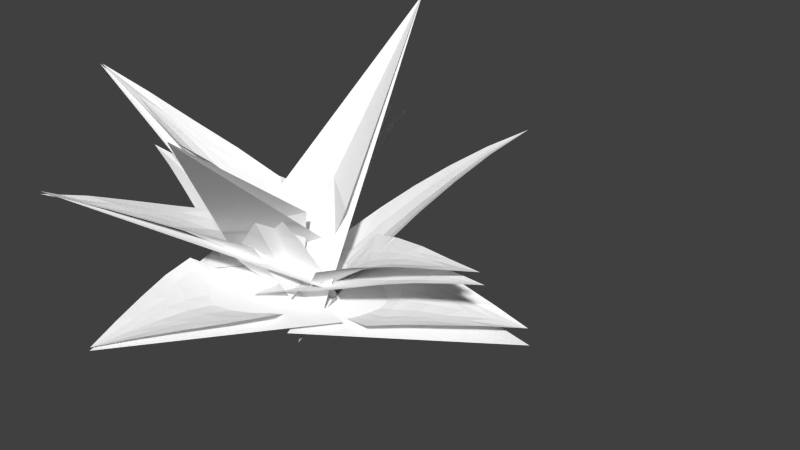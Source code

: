 # Source: plant2.blend  (saved by Blender 2.75.2; exported with 4.5.12 LTS)
import bpy
from mathutils import Matrix  # noqa: F401  (used for matrix-valued properties, if any)

bpy.ops.wm.read_factory_settings(use_empty=True)
scene = bpy.context.scene
scene.name = 'Scene'

# ---- collections
col_collection_1 = bpy.data.collections.new('Collection 1'); scene.collection.children.link(col_collection_1)

# ---- materials (node trees are filled in below, after node groups)
mat_colobotmesh_mat_1 = bpy.data.materials.new('ColobotMesh_mat_1')
mat_colobotmesh_mat_1.alpha_threshold = 0.0
mat_colobotmesh_mat_1.use_transparent_shadow = False
mat_colobotmesh_mat_1.diffuse_color = (1.0, 1.0, 1.0, 1.0)
mat_colobotmesh_mat_1.specular_color = (0.0, 0.0, 0.0)
mat_colobotmesh_mat_1.roughness = 0.5

# ---- material node trees

# ---- world
world_world = bpy.data.worlds.new('World'); scene.world = world_world
world_world.color = (0.05088, 0.05088, 0.05088)
world_world.use_sun_shadow = False
world_world.sun_shadow_jitter_overblur = 0.0
world_world.cycles.sampling_method = 'MANUAL'
world_world.cycles.sample_map_resolution = 256

# ---- meshes
me_colobotmesh__020 = bpy.data.meshes.new('ColobotMesh_.020')
me_colobotmesh__020.from_pydata([(-4.798, 2.401, -3.131), (-8.773, 10.15, 12.0), (3.938, 3.926, 1.991)], [], [(0, 1, 2)])
_uv = me_colobotmesh__020.uv_layers.new(name='UV_1')
_uv.uv.foreach_set('vector', [0.001953, 0.001972, 0.09766, 0.373, 0.1855, 0.001953])
me_colobotmesh__020.materials.append(mat_colobotmesh_mat_1)
me_colobotmesh__020.use_remesh_preserve_volume = False
me_colobotmesh__020.use_remesh_preserve_attributes = False
me_colobotmesh__020.use_mirror_vertex_groups = False
me_colobotmesh__020.update()
me_colobotmesh__019 = bpy.data.meshes.new('ColobotMesh_.019')
me_colobotmesh__019.from_pydata([(-4.195, 2.037, 1.122), (4.977, 17.26, 13.2), (1.213, 3.471, -2.79)], [], [(0, 1, 2)])
_uv = me_colobotmesh__019.uv_layers.new(name='UV_1')
_uv.uv.foreach_set('vector', [0.001953, 0.001972, 0.09766, 0.373, 0.1855, 0.001953])
me_colobotmesh__019.materials.append(mat_colobotmesh_mat_1)
me_colobotmesh__019.use_remesh_preserve_volume = False
me_colobotmesh__019.use_remesh_preserve_attributes = False
me_colobotmesh__019.use_mirror_vertex_groups = False
me_colobotmesh__019.update()
me_colobotmesh__018 = bpy.data.meshes.new('ColobotMesh_.018')
me_colobotmesh__018.from_pydata([(3.979, 2.153, 2.419), (2.422, 19.07, -8.945), (-3.644, 2.807, 1.74)], [], [(0, 1, 2)])
_uv = me_colobotmesh__018.uv_layers.new(name='UV_1')
_uv.uv.foreach_set('vector', [0.001953, 0.001972, 0.09766, 0.373, 0.1855, 0.001953])
me_colobotmesh__018.materials.append(mat_colobotmesh_mat_1)
me_colobotmesh__018.use_remesh_preserve_volume = False
me_colobotmesh__018.use_remesh_preserve_attributes = False
me_colobotmesh__018.use_mirror_vertex_groups = False
me_colobotmesh__018.update()
me_colobotmesh__017 = bpy.data.meshes.new('ColobotMesh_.017')
me_colobotmesh__017.from_pydata([(-0.4792, 2.774, -4.701), (-13.2, 14.68, 3.841), (2.391, 3.266, 3.321)], [], [(0, 1, 2)])
_uv = me_colobotmesh__017.uv_layers.new(name='UV_1')
_uv.uv.foreach_set('vector', [0.001953, 0.001972, 0.09766, 0.373, 0.1855, 0.001953])
me_colobotmesh__017.materials.append(mat_colobotmesh_mat_1)
me_colobotmesh__017.use_remesh_preserve_volume = False
me_colobotmesh__017.use_remesh_preserve_attributes = False
me_colobotmesh__017.use_mirror_vertex_groups = False
me_colobotmesh__017.update()
me_colobotmesh__016 = bpy.data.meshes.new('ColobotMesh_.016')
me_colobotmesh__016.from_pydata([(-6.044, 3.48, 0.2823), (-2.226, 3.233, 14.45), (5.677, 2.441, 2.35)], [], [(0, 1, 2)])
_uv = me_colobotmesh__016.uv_layers.new(name='UV_1')
_uv.uv.foreach_set('vector', [0.001953, 0.001972, 0.09766, 0.373, 0.1855, 0.001953])
me_colobotmesh__016.materials.append(mat_colobotmesh_mat_1)
me_colobotmesh__016.use_remesh_preserve_volume = False
me_colobotmesh__016.use_remesh_preserve_attributes = False
me_colobotmesh__016.use_mirror_vertex_groups = False
me_colobotmesh__016.update()
me_colobotmesh__015 = bpy.data.meshes.new('ColobotMesh_.015')
me_colobotmesh__015.from_pydata([(3.697, 2.166, 5.011), (14.12, 0.6622, -4.949), (0.0223, 3.135, -5.413)], [], [(0, 1, 2)])
_uv = me_colobotmesh__015.uv_layers.new(name='UV_1')
_uv.uv.foreach_set('vector', [0.001953, 0.001972, 0.09766, 0.373, 0.1855, 0.001953])
me_colobotmesh__015.materials.append(mat_colobotmesh_mat_1)
me_colobotmesh__015.use_remesh_preserve_volume = False
me_colobotmesh__015.use_remesh_preserve_attributes = False
me_colobotmesh__015.use_mirror_vertex_groups = False
me_colobotmesh__015.update()
me_colobotmesh__014 = bpy.data.meshes.new('ColobotMesh_.014')
me_colobotmesh__014.from_pydata([(2.36, 2.436, -6.548), (-12.41, 3.952, -7.392), (-3.939, 3.533, 4.543)], [], [(0, 1, 2)])
_uv = me_colobotmesh__014.uv_layers.new(name='UV_1')
_uv.uv.foreach_set('vector', [0.001953, 0.001972, 0.09766, 0.373, 0.1855, 0.001953])
me_colobotmesh__014.materials.append(mat_colobotmesh_mat_1)
me_colobotmesh__014.use_remesh_preserve_volume = False
me_colobotmesh__014.use_remesh_preserve_attributes = False
me_colobotmesh__014.use_mirror_vertex_groups = False
me_colobotmesh__014.update()
me_colobotmesh__013 = bpy.data.meshes.new('ColobotMesh_.013')
me_colobotmesh__013.from_pydata([(1.72, 7.933, 1.019), (0.01166, -0.01064, -5.512e-05), (1.087, 8.42, 4.6), (-1.834, 7.561, 4.593), (4.903, 17.27, 13.14)], [], [(0, 1, 2), (3, 4, 2), (2, 4, 0), (2, 1, 3)])
_uv = me_colobotmesh__013.uv_layers.new(name='UV_1')
_uv.uv.foreach_set('vector', [0.1855, 0.09781, 0.09446, 0.001953, 0.09446, 0.1473, 0.001953, 0.1168, 0.09446, 0.373, 0.09446, 0.1473, 0.09446, 0.1473, 0.09446, 0.373, 0.1855, 0.09781, 0.09446, 0.1473, 0.09446, 0.001953, 0.001953, 0.1168])
me_colobotmesh__013.materials.append(mat_colobotmesh_mat_1)
me_colobotmesh__013.use_remesh_preserve_volume = False
me_colobotmesh__013.use_remesh_preserve_attributes = False
me_colobotmesh__013.use_mirror_vertex_groups = False
me_colobotmesh__013.update()
me_colobotmesh__012 = bpy.data.meshes.new('ColobotMesh_.012')
me_colobotmesh__012.from_pydata([(-2.076, 7.808, -0.3223), (-0.007975, -0.01018, -0.009744), (0.9707, 8.948, -2.229), (3.564, 8.114, -0.4453), (2.437, 19.06, -8.852)], [], [(0, 1, 2), (3, 4, 2), (2, 4, 0), (2, 1, 3)])
_uv = me_colobotmesh__012.uv_layers.new(name='UV_1')
_uv.uv.foreach_set('vector', [0.1855, 0.09781, 0.09446, 0.001953, 0.09446, 0.1473, 0.001953, 0.1168, 0.09446, 0.373, 0.09446, 0.1473, 0.09446, 0.1473, 0.09446, 0.373, 0.1855, 0.09781, 0.09446, 0.1473, 0.09446, 0.001953, 0.001953, 0.1168])
me_colobotmesh__012.materials.append(mat_colobotmesh_mat_1)
me_colobotmesh__012.use_remesh_preserve_volume = False
me_colobotmesh__012.use_remesh_preserve_attributes = False
me_colobotmesh__012.use_mirror_vertex_groups = False
me_colobotmesh__012.update()
me_colobotmesh__011 = bpy.data.meshes.new('ColobotMesh_.011')
me_colobotmesh__011.from_pydata([(-0.03507, 14.5, 8.793), (-4.12, 0.1051, -0.2496), (4.414, 0.1064, -0.2332), (0.6016, 12.86, 6.961), (1.238, 11.03, 5.317), (1.874, 9.061, 3.824), (2.51, 6.962, 2.526), (3.145, 4.743, 1.447), (3.78, 2.46, 0.5102), (-0.6176, 12.86, 6.958), (-1.2, 11.03, 5.312), (-1.784, 9.061, 3.816), (-2.367, 6.961, 2.516), (-2.951, 4.743, 1.435), (-3.535, 2.459, 0.496), (1.951, 2.371, 0.7322), (0.1214, 2.294, 0.9166), (-1.707, 2.371, 0.7231), (0.9591, 8.943, 4.002), (0.04464, 8.899, 4.064), (-0.8696, 8.942, 3.998), (-1.987, 0.05039, -0.1037), (0.1468, 0.003546, 0.01635), (2.281, 0.05104, -0.09547), (0.2967, 12.83, 6.991), (-0.008108, 12.81, 7.01), (-0.3129, 12.83, 6.99), (1.29, 6.834, 2.773), (0.07042, 6.772, 2.885), (-1.149, 6.834, 2.767), (1.62, 4.605, 1.757), (0.09591, 4.55, 1.87), (-1.428, 4.604, 1.751), (0.6281, 10.96, 5.39), (0.01849, 10.93, 5.426), (-0.591, 10.96, 5.388)], [], [(0, 9, 26), (21, 17, 14, 1), (17, 32, 13, 14), (32, 29, 12, 13), (29, 20, 11, 12), (20, 35, 10, 11), (35, 26, 9, 10), (27, 18, 19, 28), (6, 5, 18, 27), (28, 19, 20, 29), (23, 15, 16, 22), (2, 8, 15, 23), (22, 16, 17, 21), (18, 33, 34, 19), (5, 4, 33, 18), (19, 34, 35, 20), (15, 30, 31, 16), (8, 7, 30, 15), (16, 31, 32, 17), (33, 24, 25, 34), (4, 3, 24, 33), (34, 25, 26, 35), (30, 27, 28, 31), (7, 6, 27, 30), (31, 28, 29, 32), (0, 25, 24), (3, 0, 24), (25, 0, 26)])
_uv = me_colobotmesh__011.uv_layers.new(name='UV_1')
_uv.uv.foreach_set('vector', [0.09766, 0.373, 0.1102, 0.32, 0.1037, 0.32, 0.1396, 0.002003, 0.1336, 0.05501, 0.173, 0.05497, 0.1855, 0.001953, 0.1336, 0.05501, 0.1277, 0.108, 0.1604, 0.108, 0.173, 0.05497, 0.1277, 0.108, 0.1217, 0.161, 0.1479, 0.161, 0.1604, 0.108, 0.1217, 0.161, 0.1157, 0.214, 0.1353, 0.214, 0.1479, 0.161, 0.1157, 0.214, 0.1097, 0.267, 0.1228, 0.267, 0.1353, 0.214, 0.1097, 0.267, 0.1037, 0.32, 0.1102, 0.32, 0.1228, 0.267, 0.0692, 0.1611, 0.07631, 0.2141, 0.09598, 0.214, 0.09542, 0.1611, 0.04297, 0.1611, 0.05664, 0.2141, 0.07631, 0.2141, 0.0692, 0.1611, 0.09542, 0.1611, 0.09598, 0.214, 0.1157, 0.214, 0.1217, 0.161, 0.04785, 0.002103, 0.05497, 0.05509, 0.09431, 0.05505, 0.09375, 0.002053, 0.001953, 0.002153, 0.01562, 0.05514, 0.05497, 0.05509, 0.04785, 0.002103, 0.09375, 0.002053, 0.09431, 0.05505, 0.1336, 0.05501, 0.1396, 0.002003, 0.07631, 0.2141, 0.08343, 0.2671, 0.09654, 0.267, 0.09598, 0.214, 0.05664, 0.2141, 0.07031, 0.2671, 0.08343, 0.2671, 0.07631, 0.2141, 0.09598, 0.214, 0.09654, 0.267, 0.1097, 0.267, 0.1157, 0.214, 0.05497, 0.05509, 0.06208, 0.1081, 0.09487, 0.1081, 0.09431, 0.05505, 0.01562, 0.05514, 0.0293, 0.1081, 0.06208, 0.1081, 0.05497, 0.05509, 0.09431, 0.05505, 0.09487, 0.1081, 0.1277, 0.108, 0.1336, 0.05501, 0.08343, 0.2671, 0.09054, 0.3201, 0.0971, 0.32, 0.09654, 0.267, 0.07031, 0.2671, 0.08398, 0.3201, 0.09054, 0.3201, 0.08343, 0.2671, 0.09654, 0.267, 0.0971, 0.32, 0.1037, 0.32, 0.1097, 0.267, 0.06208, 0.1081, 0.0692, 0.1611, 0.09542, 0.1611, 0.09487, 0.1081, 0.0293, 0.1081, 0.04297, 0.1611, 0.0692, 0.1611, 0.06208, 0.1081, 0.09487, 0.1081, 0.09542, 0.1611, 0.1217, 0.161, 0.1277, 0.108, 0.09766, 0.373, 0.0971, 0.32, 0.09054, 0.3201, 0.08398, 0.3201, 0.09766, 0.373, 0.09054, 0.3201, 0.0971, 0.32, 0.09766, 0.373, 0.1037, 0.32])
me_colobotmesh__011.materials.append(mat_colobotmesh_mat_1)
me_colobotmesh__011.use_remesh_preserve_volume = False
me_colobotmesh__011.use_remesh_preserve_attributes = False
me_colobotmesh__011.use_mirror_vertex_groups = False
me_colobotmesh__011.update()
me_colobotmesh__010 = bpy.data.meshes.new('ColobotMesh_.010')
me_colobotmesh__010.from_pydata([(0.1531, 0.2271, 4.414), (-13.73, 7.785, -0.03506), (0.1691, 0.2364, -4.12), (-11.55, 7.119, -0.618), (-9.442, 6.265, -1.201), (-7.357, 5.337, -1.784), (-5.354, 4.249, -2.368), (-3.438, 3.018, -2.952), (-1.606, 1.664, -3.536), (-1.619, 1.657, 3.779), (-3.449, 3.012, 3.144), (-5.362, 4.245, 2.509), (-7.363, 5.334, 1.873), (-9.446, 6.263, 1.237), (-11.55, 7.118, 0.6012), (-5.446, 4.082, 1.289), (-5.515, 3.958, 0.06997), (-5.442, 4.084, -1.149), (-11.57, 7.056, 0.2963), (-11.59, 7.011, -0.008542), (-11.57, 7.056, -0.3133), (-3.551, 2.842, 1.62), (-3.614, 2.741, 0.09575), (-3.546, 2.845, -1.428), (-9.478, 6.17, 0.6275), (-9.517, 6.084, 0.01778), (-9.477, 6.171, -0.5917), (-1.724, 1.512, 1.95), (-1.784, 1.424, 0.1213), (-1.717, 1.516, -1.707), (-7.439, 5.169, 0.9585), (-7.489, 5.068, 0.04395), (-7.436, 5.17, -0.8703), (0.06481, 0.1139, 2.28), (-0.0003223, 0.01557, 0.1468), (0.07282, 0.1186, -1.987)], [], [(1, 3, 20), (35, 29, 8, 2), (29, 23, 7, 8), (23, 17, 6, 7), (17, 32, 5, 6), (32, 26, 4, 5), (26, 20, 3, 4), (15, 30, 31, 16), (11, 12, 30, 15), (16, 31, 32, 17), (33, 27, 28, 34), (0, 9, 27, 33), (34, 28, 29, 35), (30, 24, 25, 31), (12, 13, 24, 30), (31, 25, 26, 32), (27, 21, 22, 28), (9, 10, 21, 27), (28, 22, 23, 29), (24, 18, 19, 25), (13, 14, 18, 24), (25, 19, 20, 26), (21, 15, 16, 22), (10, 11, 15, 21), (22, 16, 17, 23), (1, 19, 18), (14, 1, 18), (19, 1, 20)])
_uv = me_colobotmesh__010.uv_layers.new(name='UV_1')
_uv.uv.foreach_set('vector', [0.09766, 0.373, 0.1102, 0.32, 0.1037, 0.32, 0.1396, 0.002003, 0.1336, 0.05501, 0.173, 0.05497, 0.1855, 0.001953, 0.1336, 0.05501, 0.1277, 0.108, 0.1604, 0.108, 0.173, 0.05497, 0.1277, 0.108, 0.1217, 0.161, 0.1479, 0.161, 0.1604, 0.108, 0.1217, 0.161, 0.1157, 0.214, 0.1353, 0.214, 0.1479, 0.161, 0.1157, 0.214, 0.1097, 0.267, 0.1228, 0.267, 0.1353, 0.214, 0.1097, 0.267, 0.1037, 0.32, 0.1102, 0.32, 0.1228, 0.267, 0.0692, 0.1611, 0.07631, 0.2141, 0.09598, 0.214, 0.09542, 0.1611, 0.04297, 0.1611, 0.05664, 0.2141, 0.07631, 0.2141, 0.0692, 0.1611, 0.09542, 0.1611, 0.09598, 0.214, 0.1157, 0.214, 0.1217, 0.161, 0.04785, 0.002103, 0.05497, 0.05509, 0.09431, 0.05505, 0.09375, 0.002053, 0.001953, 0.002153, 0.01562, 0.05514, 0.05497, 0.05509, 0.04785, 0.002103, 0.09375, 0.002053, 0.09431, 0.05505, 0.1336, 0.05501, 0.1396, 0.002003, 0.07631, 0.2141, 0.08343, 0.2671, 0.09654, 0.267, 0.09598, 0.214, 0.05664, 0.2141, 0.07031, 0.2671, 0.08343, 0.2671, 0.07631, 0.2141, 0.09598, 0.214, 0.09654, 0.267, 0.1097, 0.267, 0.1157, 0.214, 0.05497, 0.05509, 0.06208, 0.1081, 0.09487, 0.1081, 0.09431, 0.05505, 0.01562, 0.05514, 0.0293, 0.1081, 0.06208, 0.1081, 0.05497, 0.05509, 0.09431, 0.05505, 0.09487, 0.1081, 0.1277, 0.108, 0.1336, 0.05501, 0.08343, 0.2671, 0.09054, 0.3201, 0.0971, 0.32, 0.09654, 0.267, 0.07031, 0.2671, 0.08398, 0.3201, 0.09054, 0.3201, 0.08343, 0.2671, 0.09654, 0.267, 0.0971, 0.32, 0.1037, 0.32, 0.1097, 0.267, 0.06208, 0.1081, 0.0692, 0.1611, 0.09542, 0.1611, 0.09487, 0.1081, 0.0293, 0.1081, 0.04297, 0.1611, 0.0692, 0.1611, 0.06208, 0.1081, 0.09487, 0.1081, 0.09542, 0.1611, 0.1217, 0.161, 0.1277, 0.108, 0.09766, 0.373, 0.0971, 0.32, 0.09054, 0.3201, 0.08398, 0.3201, 0.09766, 0.373, 0.09054, 0.3201, 0.0971, 0.32, 0.09766, 0.373, 0.1037, 0.32])
me_colobotmesh__010.materials.append(mat_colobotmesh_mat_1)
me_colobotmesh__010.use_remesh_preserve_volume = False
me_colobotmesh__010.use_remesh_preserve_attributes = False
me_colobotmesh__010.use_mirror_vertex_groups = False
me_colobotmesh__010.update()
me_colobotmesh__009 = bpy.data.meshes.new('ColobotMesh_.009')
me_colobotmesh__009.from_pydata([(-3.146, 0.3206, -2.682), (2.886, 0.3402, 3.355), (9.932, 11.92, -9.982), (3.721, 2.282, 1.627), (4.566, 4.206, -0.1235), (5.519, 5.976, -1.976), (6.522, 7.662, -3.877), (7.589, 9.231, -5.842), (8.716, 10.68, -7.868), (-1.449, 2.266, -3.547), (0.2562, 4.193, -4.435), (2.07, 5.968, -5.424), (3.936, 7.655, -6.464), (5.864, 9.227, -7.566), (7.854, 10.67, -8.73), (8.531, 10.61, -8.113), (8.33, 10.57, -8.344), (8.099, 10.6, -8.544), (3.735, 3.847, -1.425), (2.711, 3.739, -2.577), (1.578, 3.844, -3.579), (7.222, 9.095, -6.338), (6.83, 9.012, -6.808), (6.36, 9.093, -7.2), (2.635, 1.972, 0.1237), (1.415, 1.857, -1.248), (0.04917, 1.964, -2.463), (-1.466, 0.09381, -1.307), (0.08886, 0.005262, 0.1189), (1.55, 0.1036, 1.712), (5.981, 7.447, -4.647), (5.395, 7.345, -5.335), (4.687, 7.443, -5.94), (4.819, 5.723, -2.978), (4.023, 5.592, -3.928), (3.095, 5.719, -4.702)], [], [(2, 14, 17), (27, 26, 9, 0), (26, 20, 10, 9), (20, 35, 11, 10), (35, 32, 12, 11), (32, 23, 13, 12), (23, 17, 14, 13), (33, 30, 31, 34), (5, 6, 30, 33), (34, 31, 32, 35), (29, 24, 25, 28), (1, 3, 24, 29), (28, 25, 26, 27), (30, 21, 22, 31), (6, 7, 21, 30), (31, 22, 23, 32), (24, 18, 19, 25), (3, 4, 18, 24), (25, 19, 20, 26), (21, 15, 16, 22), (7, 8, 15, 21), (22, 16, 17, 23), (18, 33, 34, 19), (4, 5, 33, 18), (19, 34, 35, 20), (2, 16, 15), (8, 2, 15), (16, 2, 17)])
_uv = me_colobotmesh__009.uv_layers.new(name='UV_1')
_uv.uv.foreach_set('vector', [0.09766, 0.373, 0.1102, 0.32, 0.1037, 0.32, 0.1396, 0.002003, 0.1336, 0.05501, 0.173, 0.05497, 0.1855, 0.001953, 0.1336, 0.05501, 0.1277, 0.108, 0.1604, 0.108, 0.173, 0.05497, 0.1277, 0.108, 0.1217, 0.161, 0.1479, 0.161, 0.1604, 0.108, 0.1217, 0.161, 0.1157, 0.214, 0.1353, 0.214, 0.1479, 0.161, 0.1157, 0.214, 0.1097, 0.267, 0.1228, 0.267, 0.1353, 0.214, 0.1097, 0.267, 0.1037, 0.32, 0.1102, 0.32, 0.1228, 0.267, 0.0692, 0.1611, 0.07631, 0.2141, 0.09598, 0.214, 0.09542, 0.1611, 0.04297, 0.1611, 0.05664, 0.2141, 0.07631, 0.2141, 0.0692, 0.1611, 0.09542, 0.1611, 0.09598, 0.214, 0.1157, 0.214, 0.1217, 0.161, 0.04785, 0.002103, 0.05497, 0.05509, 0.09431, 0.05505, 0.09375, 0.002053, 0.001953, 0.002153, 0.01562, 0.05514, 0.05497, 0.05509, 0.04785, 0.002103, 0.09375, 0.002053, 0.09431, 0.05505, 0.1336, 0.05501, 0.1396, 0.002003, 0.07631, 0.2141, 0.08343, 0.2671, 0.09654, 0.267, 0.09598, 0.214, 0.05664, 0.2141, 0.07031, 0.2671, 0.08343, 0.2671, 0.07631, 0.2141, 0.09598, 0.214, 0.09654, 0.267, 0.1097, 0.267, 0.1157, 0.214, 0.05497, 0.05509, 0.06208, 0.1081, 0.09487, 0.1081, 0.09431, 0.05505, 0.01562, 0.05514, 0.0293, 0.1081, 0.06208, 0.1081, 0.05497, 0.05509, 0.09431, 0.05505, 0.09487, 0.1081, 0.1277, 0.108, 0.1336, 0.05501, 0.08343, 0.2671, 0.09054, 0.3201, 0.0971, 0.32, 0.09654, 0.267, 0.07031, 0.2671, 0.08398, 0.3201, 0.09054, 0.3201, 0.08343, 0.2671, 0.09654, 0.267, 0.0971, 0.32, 0.1037, 0.32, 0.1097, 0.267, 0.06208, 0.1081, 0.0692, 0.1611, 0.09542, 0.1611, 0.09487, 0.1081, 0.0293, 0.1081, 0.04297, 0.1611, 0.0692, 0.1611, 0.06208, 0.1081, 0.09487, 0.1081, 0.09542, 0.1611, 0.1217, 0.161, 0.1277, 0.108, 0.09766, 0.373, 0.0971, 0.32, 0.09054, 0.3201, 0.08398, 0.3201, 0.09766, 0.373, 0.09054, 0.3201, 0.0971, 0.32, 0.09766, 0.373, 0.1037, 0.32])
me_colobotmesh__009.materials.append(mat_colobotmesh_mat_1)
me_colobotmesh__009.use_remesh_preserve_volume = False
me_colobotmesh__009.use_remesh_preserve_attributes = False
me_colobotmesh__009.use_mirror_vertex_groups = False
me_colobotmesh__009.update()
me_colobotmesh__008 = bpy.data.meshes.new('ColobotMesh_.008')
me_colobotmesh__008.from_pydata([(-2.274, 3.366, -2.808), (-2.311, 2.942, -2.263), (-1.717, 3.093, -2.713), (-2.719, 4.03, -3.481), (-3.14, 3.845, -2.98), (-1.43, 2.118, -1.74), (-2.143, 4.108, -3.747), (-1.624, 7.304, -7.517), (-1.548, 7.784, -8.001), (-2.08, 7.347, -8.334), (-1.165, 6.658, -6.328), (-0.7932, 7.091, -6.221), (-2.327, 8.202, -9.735), (-1.731, 6.404, -6.701), (-3.399, 6.542, -7.301), (-3.14, 6.954, -8.19), (-3.75, 6.845, -7.725), (-3.345, 5.825, -6.007), (-2.85, 6.066, -6.546), (-3.438, 7.716, -9.6), (-3.868, 5.842, -5.778), (-0.4545, 4.134, -3.037), (-0.6682, 3.533, -2.85), (-0.1575, 3.849, -2.549), (-0.5451, 4.936, -3.77), (-1.025, 4.569, -3.899), (-0.3015, 2.606, -1.873), (-0.103, 5.114, -3.398), (-4.395, 5.965, -5.741), (-4.107, 7.274, -8.264), (-3.781, 8.413, -10.89), (-0.4731, 7.632, -6.261), (-1.505, 8.339, -8.63), (-2.498, 8.953, -11.07), (-1.251, 5.509, -5.103), (-0.5954, 5.855, -4.803), (0.003182, 6.283, -4.424), (-2.354, 6.477, -7.253), (-2.749, 7.583, -9.289), (-3.108, 8.585, -11.4), (-3.938, 4.715, -3.834), (-3.251, 4.841, -4.382), (-2.585, 5.033, -4.87), (-3.516, 3.586, -2.348), (-2.345, 2.385, -1.566), (-1.175, 1.19, -0.7761), (0.1049, 1.738, -0.9467), (0.2159, 3.479, -1.908), (0.3251, 5.227, -2.861), (-0.5163, 1.402, -1.254), (-1.032, 2.824, -2.503), (-1.525, 4.171, -3.835), (-4.617, 4.563, -3.314), (-0.002584, -0.01594, -0.001232), (-1.939, 5.296, -5.309), (0.5409, 6.729, -4.021), (-3.461, 9.576, -13.51)], [], [(0, 3, 4, 1), (1, 4, 43, 44), (3, 41, 40, 4), (4, 40, 52, 43), (0, 1, 5, 2), (2, 5, 49, 50), (1, 44, 45, 5), (5, 45, 53, 49), (0, 2, 6, 3), (3, 6, 42, 41), (2, 50, 51, 6), (6, 51, 54, 42), (7, 10, 11, 8), (8, 11, 31, 32), (10, 35, 36, 11), (11, 36, 55, 31), (7, 8, 12, 9), (9, 12, 39, 38), (8, 32, 33, 12), (12, 33, 56, 39), (7, 9, 13, 10), (10, 13, 34, 35), (9, 38, 37, 13), (13, 37, 54, 34), (14, 17, 18, 15), (15, 18, 37, 38), (17, 41, 42, 18), (18, 42, 54, 37), (14, 15, 19, 16), (16, 19, 30, 29), (15, 38, 39, 19), (19, 39, 56, 30), (14, 16, 20, 17), (17, 20, 40, 41), (16, 29, 28, 20), (20, 28, 52, 40), (21, 24, 25, 22), (22, 25, 51, 50), (24, 35, 34, 25), (25, 34, 54, 51), (21, 22, 26, 23), (23, 26, 46, 47), (22, 50, 49, 26), (26, 49, 53, 46), (21, 23, 27, 24), (24, 27, 36, 35), (23, 47, 48, 27), (27, 48, 55, 36)])
_uv = me_colobotmesh__008.uv_layers.new(name='UV_1')
_uv.uv.foreach_set('vector', [0.1248, 0.08234, 0.1315, 0.09993, 0.1476, 0.08814, 0.1315, 0.06814, 0.1315, 0.06814, 0.1476, 0.08814, 0.1628, 0.07384, 0.14, 0.04988, 0.1315, 0.09993, 0.14, 0.1225, 0.1628, 0.1102, 0.1476, 0.08814, 0.1476, 0.08814, 0.1628, 0.1102, 0.1855, 0.09781, 0.1628, 0.07384, 0.1248, 0.08234, 0.1315, 0.06814, 0.1134, 0.0522, 0.1115, 0.07896, 0.1115, 0.07896, 0.1134, 0.0522, 0.09446, 0.03828, 0.09446, 0.07461, 0.1315, 0.06814, 0.14, 0.04988, 0.1172, 0.02592, 0.1134, 0.0522, 0.1134, 0.0522, 0.1172, 0.02592, 0.09446, 0.001953, 0.09446, 0.03828, 0.1248, 0.08234, 0.1115, 0.07896, 0.1134, 0.1067, 0.1315, 0.09993, 0.1315, 0.09993, 0.1134, 0.1067, 0.1172, 0.1349, 0.14, 0.1225, 0.1115, 0.07896, 0.09446, 0.07461, 0.09446, 0.1109, 0.1134, 0.1067, 0.1134, 0.1067, 0.09446, 0.1109, 0.09446, 0.1473, 0.1172, 0.1349, 0.06362, 0.2124, 0.05688, 0.1772, 0.0405, 0.1765, 0.05688, 0.2266, 0.05688, 0.2266, 0.0405, 0.1765, 0.02508, 0.1808, 0.04821, 0.2449, 0.05688, 0.1772, 0.04821, 0.132, 0.02508, 0.1244, 0.0405, 0.1765, 0.0405, 0.1765, 0.02508, 0.1244, 0.001953, 0.1168, 0.02508, 0.1808, 0.06362, 0.2124, 0.05688, 0.2266, 0.07519, 0.2726, 0.07711, 0.2333, 0.07711, 0.2333, 0.07519, 0.2726, 0.09446, 0.3166, 0.09446, 0.2602, 0.05688, 0.2266, 0.04821, 0.2449, 0.07133, 0.309, 0.07519, 0.2726, 0.07519, 0.2726, 0.07133, 0.309, 0.09446, 0.373, 0.09446, 0.3166, 0.06362, 0.2124, 0.07711, 0.2333, 0.07519, 0.1879, 0.05688, 0.1772, 0.05688, 0.1772, 0.07519, 0.1879, 0.07133, 0.1396, 0.04821, 0.132, 0.07711, 0.2333, 0.09446, 0.2602, 0.09446, 0.2037, 0.07519, 0.1879, 0.07519, 0.1879, 0.09446, 0.2037, 0.09446, 0.1473, 0.07133, 0.1396, 0.1248, 0.206, 0.1315, 0.1695, 0.1134, 0.184, 0.1115, 0.2297, 0.1115, 0.2297, 0.1134, 0.184, 0.09446, 0.2037, 0.09446, 0.2602, 0.1315, 0.1695, 0.14, 0.1225, 0.1172, 0.1349, 0.1134, 0.184, 0.1134, 0.184, 0.1172, 0.1349, 0.09446, 0.1473, 0.09446, 0.2037, 0.1248, 0.206, 0.1115, 0.2297, 0.1134, 0.2687, 0.1315, 0.2189, 0.1315, 0.2189, 0.1134, 0.2687, 0.1172, 0.3042, 0.14, 0.2354, 0.1115, 0.2297, 0.09446, 0.2602, 0.09446, 0.3166, 0.1134, 0.2687, 0.1134, 0.2687, 0.09446, 0.3166, 0.09446, 0.373, 0.1172, 0.3042, 0.1248, 0.206, 0.1315, 0.2189, 0.1476, 0.1655, 0.1315, 0.1695, 0.1315, 0.1695, 0.1476, 0.1655, 0.1628, 0.1102, 0.14, 0.1225, 0.1315, 0.2189, 0.14, 0.2354, 0.1628, 0.1666, 0.1476, 0.1655, 0.1476, 0.1655, 0.1628, 0.1666, 0.1855, 0.09781, 0.1628, 0.1102, 0.06362, 0.08866, 0.05688, 0.1076, 0.07519, 0.1106, 0.07711, 0.08251, 0.07711, 0.08251, 0.07519, 0.1106, 0.09446, 0.1109, 0.09446, 0.07461, 0.05688, 0.1076, 0.04821, 0.132, 0.07133, 0.1396, 0.07519, 0.1106, 0.07519, 0.1106, 0.07133, 0.1396, 0.09446, 0.1473, 0.09446, 0.1109, 0.06362, 0.08866, 0.07711, 0.08251, 0.07519, 0.05615, 0.05688, 0.07585, 0.05688, 0.07585, 0.07519, 0.05615, 0.07133, 0.03066, 0.04821, 0.05937, 0.07711, 0.08251, 0.09446, 0.07461, 0.09446, 0.03828, 0.07519, 0.05615, 0.07519, 0.05615, 0.09446, 0.03828, 0.09446, 0.001953, 0.07133, 0.03066, 0.06362, 0.08866, 0.05688, 0.07585, 0.0405, 0.09921, 0.05688, 0.1076, 0.05688, 0.1076, 0.0405, 0.09921, 0.02508, 0.1244, 0.04821, 0.132, 0.05688, 0.07585, 0.04821, 0.05937, 0.02508, 0.08807, 0.0405, 0.09921, 0.0405, 0.09921, 0.02508, 0.08807, 0.001953, 0.1168, 0.02508, 0.1244])
me_colobotmesh__008.materials.append(mat_colobotmesh_mat_1)
me_colobotmesh__008.use_remesh_preserve_volume = False
me_colobotmesh__008.use_remesh_preserve_attributes = False
me_colobotmesh__008.use_mirror_vertex_groups = False
me_colobotmesh__008.update()
me_colobotmesh__007 = bpy.data.meshes.new('ColobotMesh_.007')
me_colobotmesh__007.from_pydata([(-1.996, 4.847, 1.505), (-1.379, 4.302, 1.57), (-2.12, 4.378, 1.103), (-2.464, 5.858, 1.865), (-1.71, 5.713, 2.157), (-1.267, 3.019, 0.9536), (-3.04, 5.763, 1.443), (-7.232, 9.775, 0.9152), (-7.777, 10.36, 0.7942), (-7.938, 10.35, 1.582), (-6.018, 8.658, 0.1935), (-6.023, 8.884, -0.3799), (-9.395, 11.68, 1.954), (-6.309, 8.837, 1.004), (-6.335, 9.701, 2.693), (-7.431, 10.3, 2.605), (-6.649, 10.28, 3.042), (-4.825, 8.609, 2.565), (-5.717, 8.805, 2.174), (-8.839, 11.61, 3.093), (-4.355, 8.794, 2.938), (-2.938, 4.899, -0.3525), (-2.65, 4.407, 0.05836), (-2.543, 4.361, -0.7251), (-3.615, 5.925, -0.429), (-3.604, 5.822, 0.2377), (-1.855, 3.052, -0.2072), (-3.357, 5.805, -1.093), (-4.042, 9.205, 3.306), (-7.06, 11.04, 3.45), (-10.04, 12.92, 3.583), (-6.169, 9.318, -0.8871), (-8.472, 11.12, 0.6646), (-10.74, 12.95, 2.19), (-2.168, 7.116, 2.837), (-3.076, 7.097, 2.342), (-3.977, 7.142, 1.83), (-0.8399, 5.445, 2.396), (-0.5754, 3.614, 1.614), (-0.3209, 1.778, 0.8252), (-6.662, 9.284, 1.792), (-8.742, 11.16, 2.416), (-10.85, 13.0, 3.053), (-1.092, 1.91, 0.2751), (-2.231, 3.801, 0.5627), (-3.414, 5.657, 0.8717), (-4.655, 7.216, 0.3895), (-4.479, 7.2, -0.524), (-4.3, 7.245, -1.438), (-1.027, 1.818, -0.5678), (-1.994, 3.691, -1.183), (-2.958, 5.564, -1.783), (-1.14, 7.233, 3.251), (-0.001468, -0.0127, 0.01065), (-4.691, 7.348, 1.222), (-4.013, 7.371, -2.411), (-13.1, 14.69, 3.744)], [], [(0, 3, 4, 1), (1, 4, 37, 38), (3, 35, 34, 4), (4, 34, 52, 37), (0, 1, 5, 2), (2, 5, 43, 44), (1, 38, 39, 5), (5, 39, 53, 43), (0, 2, 6, 3), (3, 6, 36, 35), (2, 44, 45, 6), (6, 45, 54, 36), (7, 10, 11, 8), (8, 11, 31, 32), (10, 47, 48, 11), (11, 48, 55, 31), (7, 8, 12, 9), (9, 12, 42, 41), (8, 32, 33, 12), (12, 33, 56, 42), (7, 9, 13, 10), (10, 13, 46, 47), (9, 41, 40, 13), (13, 40, 54, 46), (14, 17, 18, 15), (15, 18, 40, 41), (17, 35, 36, 18), (18, 36, 54, 40), (14, 15, 19, 16), (16, 19, 30, 29), (15, 41, 42, 19), (19, 42, 56, 30), (14, 16, 20, 17), (17, 20, 34, 35), (16, 29, 28, 20), (20, 28, 52, 34), (21, 24, 25, 22), (22, 25, 45, 44), (24, 47, 46, 25), (25, 46, 54, 45), (21, 22, 26, 23), (23, 26, 49, 50), (22, 44, 43, 26), (26, 43, 53, 49), (21, 23, 27, 24), (24, 27, 48, 47), (23, 50, 51, 27), (27, 51, 55, 48)])
_uv = me_colobotmesh__007.uv_layers.new(name='UV_1')
_uv.uv.foreach_set('vector', [0.1248, 0.08234, 0.1315, 0.09993, 0.1476, 0.08814, 0.1315, 0.06814, 0.1315, 0.06814, 0.1476, 0.08814, 0.1628, 0.07384, 0.14, 0.04988, 0.1315, 0.09993, 0.14, 0.1225, 0.1628, 0.1102, 0.1476, 0.08814, 0.1476, 0.08814, 0.1628, 0.1102, 0.1855, 0.09781, 0.1628, 0.07384, 0.1248, 0.08234, 0.1315, 0.06814, 0.1134, 0.0522, 0.1115, 0.07896, 0.1115, 0.07896, 0.1134, 0.0522, 0.09446, 0.03828, 0.09446, 0.07461, 0.1315, 0.06814, 0.14, 0.04988, 0.1172, 0.02592, 0.1134, 0.0522, 0.1134, 0.0522, 0.1172, 0.02592, 0.09446, 0.001953, 0.09446, 0.03828, 0.1248, 0.08234, 0.1115, 0.07896, 0.1134, 0.1067, 0.1315, 0.09993, 0.1315, 0.09993, 0.1134, 0.1067, 0.1172, 0.1349, 0.14, 0.1225, 0.1115, 0.07896, 0.09446, 0.07461, 0.09446, 0.1109, 0.1134, 0.1067, 0.1134, 0.1067, 0.09446, 0.1109, 0.09446, 0.1473, 0.1172, 0.1349, 0.06362, 0.2124, 0.05688, 0.1772, 0.0405, 0.1765, 0.05688, 0.2266, 0.05688, 0.2266, 0.0405, 0.1765, 0.02508, 0.1808, 0.04821, 0.2449, 0.05688, 0.1772, 0.04821, 0.132, 0.02508, 0.1244, 0.0405, 0.1765, 0.0405, 0.1765, 0.02508, 0.1244, 0.001953, 0.1168, 0.02508, 0.1808, 0.06362, 0.2124, 0.05688, 0.2266, 0.07519, 0.2726, 0.07711, 0.2333, 0.07711, 0.2333, 0.07519, 0.2726, 0.09446, 0.3166, 0.09446, 0.2602, 0.05688, 0.2266, 0.04821, 0.2449, 0.07133, 0.309, 0.07519, 0.2726, 0.07519, 0.2726, 0.07133, 0.309, 0.09446, 0.373, 0.09446, 0.3166, 0.06362, 0.2124, 0.07711, 0.2333, 0.07519, 0.1879, 0.05688, 0.1772, 0.05688, 0.1772, 0.07519, 0.1879, 0.07133, 0.1396, 0.04821, 0.132, 0.07711, 0.2333, 0.09446, 0.2602, 0.09446, 0.2037, 0.07519, 0.1879, 0.07519, 0.1879, 0.09446, 0.2037, 0.09446, 0.1473, 0.07133, 0.1396, 0.1248, 0.206, 0.1315, 0.1695, 0.1134, 0.184, 0.1115, 0.2297, 0.1115, 0.2297, 0.1134, 0.184, 0.09446, 0.2037, 0.09446, 0.2602, 0.1315, 0.1695, 0.14, 0.1225, 0.1172, 0.1349, 0.1134, 0.184, 0.1134, 0.184, 0.1172, 0.1349, 0.09446, 0.1473, 0.09446, 0.2037, 0.1248, 0.206, 0.1115, 0.2297, 0.1134, 0.2687, 0.1315, 0.2189, 0.1315, 0.2189, 0.1134, 0.2687, 0.1172, 0.3042, 0.14, 0.2354, 0.1115, 0.2297, 0.09446, 0.2602, 0.09446, 0.3166, 0.1134, 0.2687, 0.1134, 0.2687, 0.09446, 0.3166, 0.09446, 0.373, 0.1172, 0.3042, 0.1248, 0.206, 0.1315, 0.2189, 0.1476, 0.1655, 0.1315, 0.1695, 0.1315, 0.1695, 0.1476, 0.1655, 0.1628, 0.1102, 0.14, 0.1225, 0.1315, 0.2189, 0.14, 0.2354, 0.1628, 0.1666, 0.1476, 0.1655, 0.1476, 0.1655, 0.1628, 0.1666, 0.1855, 0.09781, 0.1628, 0.1102, 0.06362, 0.08866, 0.05688, 0.1076, 0.07519, 0.1106, 0.07711, 0.08251, 0.07711, 0.08251, 0.07519, 0.1106, 0.09446, 0.1109, 0.09446, 0.07461, 0.05688, 0.1076, 0.04821, 0.132, 0.07133, 0.1396, 0.07519, 0.1106, 0.07519, 0.1106, 0.07133, 0.1396, 0.09446, 0.1473, 0.09446, 0.1109, 0.06362, 0.08866, 0.07711, 0.08251, 0.07519, 0.05615, 0.05688, 0.07585, 0.05688, 0.07585, 0.07519, 0.05615, 0.07133, 0.03066, 0.04821, 0.05937, 0.07711, 0.08251, 0.09446, 0.07461, 0.09446, 0.03828, 0.07519, 0.05615, 0.07519, 0.05615, 0.09446, 0.03828, 0.09446, 0.001953, 0.07133, 0.03066, 0.06362, 0.08866, 0.05688, 0.07585, 0.0405, 0.09921, 0.05688, 0.1076, 0.05688, 0.1076, 0.0405, 0.09921, 0.02508, 0.1244, 0.04821, 0.132, 0.05688, 0.07585, 0.04821, 0.05937, 0.02508, 0.08807, 0.0405, 0.09921, 0.0405, 0.09921, 0.02508, 0.08807, 0.001953, 0.1168, 0.02508, 0.1244])
me_colobotmesh__007.materials.append(mat_colobotmesh_mat_1)
me_colobotmesh__007.use_remesh_preserve_volume = False
me_colobotmesh__007.use_remesh_preserve_attributes = False
me_colobotmesh__007.use_mirror_vertex_groups = False
me_colobotmesh__007.update()
me_colobotmesh__006 = bpy.data.meshes.new('ColobotMesh_.006')
me_colobotmesh__006.from_pydata([(3.034, 3.577, -1.015), (2.513, 3.226, -1.24), (2.886, 3.156, -0.5693), (3.708, 4.334, -1.235), (3.286, 4.301, -1.778), (1.907, 2.224, -0.6385), (3.919, 4.182, -0.628), (7.766, 6.343, 1.062), (8.271, 6.619, 1.291), (8.518, 6.444, 0.6098), (6.539, 5.889, 1.297), (6.485, 6.125, 1.859), (9.966, 6.946, 0.6749), (6.898, 5.863, 0.6688), (7.539, 6.29, -0.9973), (8.391, 6.414, -0.5485), (7.99, 6.569, -1.218), (6.252, 5.847, -1.23), (6.756, 5.83, -0.6183), (9.824, 6.913, -0.6122), (6.068, 6.074, -1.765), (3.261, 3.63, 1.045), (3.013, 3.186, 0.589), (2.789, 3.291, 1.27), (3.984, 4.399, 1.275), (4.061, 4.215, 0.659), (2.049, 2.257, 0.6485), (3.684, 4.394, 1.826), (4.68, 5.466, 2.348), (4.998, 5.246, 1.565), (5.279, 5.083, 0.785), (2.692, 4.248, -2.283), (1.794, 2.827, -1.525), (0.8966, 1.407, -0.7669), (4.169, 5.346, -2.286), (4.657, 5.166, -1.524), (5.109, 5.043, -0.7594), (3.203, 4.368, 2.35), (2.135, 2.907, 1.564), (1.067, 1.447, 0.7775), (6.593, 6.458, 2.36), (8.933, 7.019, 1.584), (11.31, 7.371, 0.8071), (1.332, 1.31, -0.001374), (2.633, 2.666, 0.008636), (3.999, 3.953, 0.01358), (11.14, 7.331, -0.7374), (8.593, 6.939, -1.505), (6.082, 6.338, -2.273), (11.6, 7.295, 0.02562), (9.491, 6.672, 0.02518), (7.412, 5.982, 0.02307), (4.372, 5.675, 3.129), (13.81, 7.774, 0.04156), (3.691, 5.515, -3.048), (-0.001234, -0.01409, -0.008755), (5.481, 5.032, 0.01144)], [], [(0, 3, 4, 1), (1, 4, 31, 32), (3, 35, 34, 4), (4, 34, 54, 31), (0, 1, 5, 2), (2, 5, 43, 44), (1, 32, 33, 5), (5, 33, 55, 43), (0, 2, 6, 3), (3, 6, 36, 35), (2, 44, 45, 6), (6, 45, 56, 36), (7, 10, 11, 8), (8, 11, 40, 41), (10, 29, 28, 11), (11, 28, 52, 40), (7, 8, 12, 9), (9, 12, 49, 50), (8, 41, 42, 12), (12, 42, 53, 49), (7, 9, 13, 10), (10, 13, 30, 29), (9, 50, 51, 13), (13, 51, 56, 30), (14, 17, 18, 15), (15, 18, 51, 50), (17, 35, 36, 18), (18, 36, 56, 51), (14, 15, 19, 16), (16, 19, 46, 47), (15, 50, 49, 19), (19, 49, 53, 46), (14, 16, 20, 17), (17, 20, 34, 35), (16, 47, 48, 20), (20, 48, 54, 34), (21, 24, 25, 22), (22, 25, 45, 44), (24, 29, 30, 25), (25, 30, 56, 45), (21, 22, 26, 23), (23, 26, 39, 38), (22, 44, 43, 26), (26, 43, 55, 39), (21, 23, 27, 24), (24, 27, 28, 29), (23, 38, 37, 27), (27, 37, 52, 28)])
_uv = me_colobotmesh__006.uv_layers.new(name='UV_1')
_uv.uv.foreach_set('vector', [0.1248, 0.08234, 0.1315, 0.09993, 0.1476, 0.08814, 0.1315, 0.06814, 0.1315, 0.06814, 0.1476, 0.08814, 0.1628, 0.07384, 0.14, 0.04988, 0.1315, 0.09993, 0.14, 0.1225, 0.1628, 0.1102, 0.1476, 0.08814, 0.1476, 0.08814, 0.1628, 0.1102, 0.1855, 0.09781, 0.1628, 0.07384, 0.1248, 0.08234, 0.1315, 0.06814, 0.1134, 0.0522, 0.1115, 0.07896, 0.1115, 0.07896, 0.1134, 0.0522, 0.09446, 0.03828, 0.09446, 0.07461, 0.1315, 0.06814, 0.14, 0.04988, 0.1172, 0.02592, 0.1134, 0.0522, 0.1134, 0.0522, 0.1172, 0.02592, 0.09446, 0.001953, 0.09446, 0.03828, 0.1248, 0.08234, 0.1115, 0.07896, 0.1134, 0.1067, 0.1315, 0.09993, 0.1315, 0.09993, 0.1134, 0.1067, 0.1172, 0.1349, 0.14, 0.1225, 0.1115, 0.07896, 0.09446, 0.07461, 0.09446, 0.1109, 0.1134, 0.1067, 0.1134, 0.1067, 0.09446, 0.1109, 0.09446, 0.1473, 0.1172, 0.1349, 0.06362, 0.2124, 0.05688, 0.1772, 0.0405, 0.1765, 0.05688, 0.2266, 0.05688, 0.2266, 0.0405, 0.1765, 0.02508, 0.1808, 0.04821, 0.2449, 0.05688, 0.1772, 0.04821, 0.132, 0.02508, 0.1244, 0.0405, 0.1765, 0.0405, 0.1765, 0.02508, 0.1244, 0.001953, 0.1168, 0.02508, 0.1808, 0.06362, 0.2124, 0.05688, 0.2266, 0.07519, 0.2726, 0.07711, 0.2333, 0.07711, 0.2333, 0.07519, 0.2726, 0.09446, 0.3166, 0.09446, 0.2602, 0.05688, 0.2266, 0.04821, 0.2449, 0.07133, 0.309, 0.07519, 0.2726, 0.07519, 0.2726, 0.07133, 0.309, 0.09446, 0.373, 0.09446, 0.3166, 0.06362, 0.2124, 0.07711, 0.2333, 0.07519, 0.1879, 0.05688, 0.1772, 0.05688, 0.1772, 0.07519, 0.1879, 0.07133, 0.1396, 0.04821, 0.132, 0.07711, 0.2333, 0.09446, 0.2602, 0.09446, 0.2037, 0.07519, 0.1879, 0.07519, 0.1879, 0.09446, 0.2037, 0.09446, 0.1473, 0.07133, 0.1396, 0.1248, 0.206, 0.1315, 0.1695, 0.1134, 0.184, 0.1115, 0.2297, 0.1115, 0.2297, 0.1134, 0.184, 0.09446, 0.2037, 0.09446, 0.2602, 0.1315, 0.1695, 0.14, 0.1225, 0.1172, 0.1349, 0.1134, 0.184, 0.1134, 0.184, 0.1172, 0.1349, 0.09446, 0.1473, 0.09446, 0.2037, 0.1248, 0.206, 0.1115, 0.2297, 0.1134, 0.2687, 0.1315, 0.2189, 0.1315, 0.2189, 0.1134, 0.2687, 0.1172, 0.3042, 0.14, 0.2354, 0.1115, 0.2297, 0.09446, 0.2602, 0.09446, 0.3166, 0.1134, 0.2687, 0.1134, 0.2687, 0.09446, 0.3166, 0.09446, 0.373, 0.1172, 0.3042, 0.1248, 0.206, 0.1315, 0.2189, 0.1476, 0.1655, 0.1315, 0.1695, 0.1315, 0.1695, 0.1476, 0.1655, 0.1628, 0.1102, 0.14, 0.1225, 0.1315, 0.2189, 0.14, 0.2354, 0.1628, 0.1666, 0.1476, 0.1655, 0.1476, 0.1655, 0.1628, 0.1666, 0.1855, 0.09781, 0.1628, 0.1102, 0.06362, 0.08866, 0.05688, 0.1076, 0.07519, 0.1106, 0.07711, 0.08251, 0.07711, 0.08251, 0.07519, 0.1106, 0.09446, 0.1109, 0.09446, 0.07461, 0.05688, 0.1076, 0.04821, 0.132, 0.07133, 0.1396, 0.07519, 0.1106, 0.07519, 0.1106, 0.07133, 0.1396, 0.09446, 0.1473, 0.09446, 0.1109, 0.06362, 0.08866, 0.07711, 0.08251, 0.07519, 0.05615, 0.05688, 0.07585, 0.05688, 0.07585, 0.07519, 0.05615, 0.07133, 0.03066, 0.04821, 0.05937, 0.07711, 0.08251, 0.09446, 0.07461, 0.09446, 0.03828, 0.07519, 0.05615, 0.07519, 0.05615, 0.09446, 0.03828, 0.09446, 0.001953, 0.07133, 0.03066, 0.06362, 0.08866, 0.05688, 0.07585, 0.0405, 0.09921, 0.05688, 0.1076, 0.05688, 0.1076, 0.0405, 0.09921, 0.02508, 0.1244, 0.04821, 0.132, 0.05688, 0.07585, 0.04821, 0.05937, 0.02508, 0.08807, 0.0405, 0.09921, 0.0405, 0.09921, 0.02508, 0.08807, 0.001953, 0.1168, 0.02508, 0.1244])
me_colobotmesh__006.materials.append(mat_colobotmesh_mat_1)
me_colobotmesh__006.use_remesh_preserve_volume = False
me_colobotmesh__006.use_remesh_preserve_attributes = False
me_colobotmesh__006.use_mirror_vertex_groups = False
me_colobotmesh__006.update()
me_colobotmesh__005 = bpy.data.meshes.new('ColobotMesh_.005')
me_colobotmesh__005.from_pydata([(0.9407, 2.251, 4.093), (1.337, 2.085, 3.573), (0.3481, 1.972, 3.693), (1.134, 2.668, 5.021), (1.961, 2.76, 4.764), (0.5997, 1.456, 2.531), (0.2656, 2.566, 4.97), (-2.67, 3.723, 8.566), (-3.066, 3.868, 9.039), (-2.174, 3.606, 9.354), (-2.771, 3.687, 7.308), (-3.521, 3.925, 7.217), (-2.509, 3.655, 10.74), (-1.991, 3.477, 7.754), (0.1958, 3.484, 8.859), (-0.5619, 3.471, 9.519), (0.4265, 3.576, 9.397), (0.7216, 3.396, 7.666), (-0.1996, 3.327, 7.938), (-0.7179, 3.505, 10.92), (1.495, 3.506, 7.73), (-1.925, 2.49, 3.8), (-1.264, 2.107, 3.528), (-2.156, 2.377, 3.215), (-2.359, 2.959, 4.663), (-1.525, 2.716, 4.787), (-1.191, 1.606, 2.347), (-3.054, 3.179, 4.251), (-1.213, 1.159, 1.203), (-2.45, 2.25, 2.455), (-3.688, 3.328, 3.709), (2.165, 3.684, 7.958), (0.7204, 3.666, 10.09), (-0.7619, 3.585, 12.22), (2.76, 2.789, 4.369), (1.849, 1.891, 2.895), (0.9362, 0.9793, 1.423), (-4.219, 4.217, 7.304), (-3.578, 4.026, 9.651), (-2.911, 3.765, 12.0), (-1.902, 3.172, 6.113), (-2.924, 3.452, 5.761), (-3.937, 3.813, 5.386), (-1.189, 3.354, 8.377), (-1.536, 3.46, 10.37), (-1.894, 3.443, 12.37), (-0.1899, 0.884, 1.548), (-0.4013, 1.714, 3.137), (-0.6225, 2.464, 4.757), (2.511, 3.274, 6.046), (1.375, 3.093, 6.201), (0.2475, 2.992, 6.333), (3.363, 3.619, 5.829), (0.01194, -0.01391, -0.00376), (-0.8647, 3.023, 6.427), (-4.636, 4.288, 5.01), (-2.257, 3.394, 14.37)], [], [(0, 3, 4, 1), (1, 4, 34, 35), (3, 50, 49, 4), (4, 49, 52, 34), (0, 1, 5, 2), (2, 5, 46, 47), (1, 35, 36, 5), (5, 36, 53, 46), (0, 2, 6, 3), (3, 6, 51, 50), (2, 47, 48, 6), (6, 48, 54, 51), (7, 10, 11, 8), (8, 11, 37, 38), (10, 41, 42, 11), (11, 42, 55, 37), (7, 8, 12, 9), (9, 12, 45, 44), (8, 38, 39, 12), (12, 39, 56, 45), (7, 9, 13, 10), (10, 13, 40, 41), (9, 44, 43, 13), (13, 43, 54, 40), (14, 17, 18, 15), (15, 18, 43, 44), (17, 50, 51, 18), (18, 51, 54, 43), (14, 15, 19, 16), (16, 19, 33, 32), (15, 44, 45, 19), (19, 45, 56, 33), (14, 16, 20, 17), (17, 20, 49, 50), (16, 32, 31, 20), (20, 31, 52, 49), (21, 24, 25, 22), (22, 25, 48, 47), (24, 41, 40, 25), (25, 40, 54, 48), (21, 22, 26, 23), (23, 26, 28, 29), (22, 47, 46, 26), (26, 46, 53, 28), (21, 23, 27, 24), (24, 27, 42, 41), (23, 29, 30, 27), (27, 30, 55, 42)])
_uv = me_colobotmesh__005.uv_layers.new(name='UV_1')
_uv.uv.foreach_set('vector', [0.1248, 0.08234, 0.1315, 0.09993, 0.1476, 0.08814, 0.1315, 0.06814, 0.1315, 0.06814, 0.1476, 0.08814, 0.1628, 0.07384, 0.14, 0.04988, 0.1315, 0.09993, 0.14, 0.1225, 0.1628, 0.1102, 0.1476, 0.08814, 0.1476, 0.08814, 0.1628, 0.1102, 0.1855, 0.09781, 0.1628, 0.07384, 0.1248, 0.08234, 0.1315, 0.06814, 0.1134, 0.0522, 0.1115, 0.07896, 0.1115, 0.07896, 0.1134, 0.0522, 0.09446, 0.03828, 0.09446, 0.07461, 0.1315, 0.06814, 0.14, 0.04988, 0.1172, 0.02592, 0.1134, 0.0522, 0.1134, 0.0522, 0.1172, 0.02592, 0.09446, 0.001953, 0.09446, 0.03828, 0.1248, 0.08234, 0.1115, 0.07896, 0.1134, 0.1067, 0.1315, 0.09993, 0.1315, 0.09993, 0.1134, 0.1067, 0.1172, 0.1349, 0.14, 0.1225, 0.1115, 0.07896, 0.09446, 0.07461, 0.09446, 0.1109, 0.1134, 0.1067, 0.1134, 0.1067, 0.09446, 0.1109, 0.09446, 0.1473, 0.1172, 0.1349, 0.06362, 0.2124, 0.05688, 0.1772, 0.0405, 0.1765, 0.05688, 0.2266, 0.05688, 0.2266, 0.0405, 0.1765, 0.02508, 0.1808, 0.04821, 0.2449, 0.05688, 0.1772, 0.04821, 0.132, 0.02508, 0.1244, 0.0405, 0.1765, 0.0405, 0.1765, 0.02508, 0.1244, 0.001953, 0.1168, 0.02508, 0.1808, 0.06362, 0.2124, 0.05688, 0.2266, 0.07519, 0.2726, 0.07711, 0.2333, 0.07711, 0.2333, 0.07519, 0.2726, 0.09446, 0.3166, 0.09446, 0.2602, 0.05688, 0.2266, 0.04821, 0.2449, 0.07133, 0.309, 0.07519, 0.2726, 0.07519, 0.2726, 0.07133, 0.309, 0.09446, 0.373, 0.09446, 0.3166, 0.06362, 0.2124, 0.07711, 0.2333, 0.07519, 0.1879, 0.05688, 0.1772, 0.05688, 0.1772, 0.07519, 0.1879, 0.07133, 0.1396, 0.04821, 0.132, 0.07711, 0.2333, 0.09446, 0.2602, 0.09446, 0.2037, 0.07519, 0.1879, 0.07519, 0.1879, 0.09446, 0.2037, 0.09446, 0.1473, 0.07133, 0.1396, 0.1248, 0.206, 0.1315, 0.1695, 0.1134, 0.184, 0.1115, 0.2297, 0.1115, 0.2297, 0.1134, 0.184, 0.09446, 0.2037, 0.09446, 0.2602, 0.1315, 0.1695, 0.14, 0.1225, 0.1172, 0.1349, 0.1134, 0.184, 0.1134, 0.184, 0.1172, 0.1349, 0.09446, 0.1473, 0.09446, 0.2037, 0.1248, 0.206, 0.1115, 0.2297, 0.1134, 0.2687, 0.1315, 0.2189, 0.1315, 0.2189, 0.1134, 0.2687, 0.1172, 0.3042, 0.14, 0.2354, 0.1115, 0.2297, 0.09446, 0.2602, 0.09446, 0.3166, 0.1134, 0.2687, 0.1134, 0.2687, 0.09446, 0.3166, 0.09446, 0.373, 0.1172, 0.3042, 0.1248, 0.206, 0.1315, 0.2189, 0.1476, 0.1655, 0.1315, 0.1695, 0.1315, 0.1695, 0.1476, 0.1655, 0.1628, 0.1102, 0.14, 0.1225, 0.1315, 0.2189, 0.14, 0.2354, 0.1628, 0.1666, 0.1476, 0.1655, 0.1476, 0.1655, 0.1628, 0.1666, 0.1855, 0.09781, 0.1628, 0.1102, 0.06362, 0.08866, 0.05688, 0.1076, 0.07519, 0.1106, 0.07711, 0.08251, 0.07711, 0.08251, 0.07519, 0.1106, 0.09446, 0.1109, 0.09446, 0.07461, 0.05688, 0.1076, 0.04821, 0.132, 0.07133, 0.1396, 0.07519, 0.1106, 0.07519, 0.1106, 0.07133, 0.1396, 0.09446, 0.1473, 0.09446, 0.1109, 0.06362, 0.08866, 0.07711, 0.08251, 0.07519, 0.05615, 0.05688, 0.07585, 0.05688, 0.07585, 0.07519, 0.05615, 0.07133, 0.03066, 0.04821, 0.05937, 0.07711, 0.08251, 0.09446, 0.07461, 0.09446, 0.03828, 0.07519, 0.05615, 0.07519, 0.05615, 0.09446, 0.03828, 0.09446, 0.001953, 0.07133, 0.03066, 0.06362, 0.08866, 0.05688, 0.07585, 0.0405, 0.09921, 0.05688, 0.1076, 0.05688, 0.1076, 0.0405, 0.09921, 0.02508, 0.1244, 0.04821, 0.132, 0.05688, 0.07585, 0.04821, 0.05937, 0.02508, 0.08807, 0.0405, 0.09921, 0.0405, 0.09921, 0.02508, 0.08807, 0.001953, 0.1168, 0.02508, 0.1244])
me_colobotmesh__005.materials.append(mat_colobotmesh_mat_1)
me_colobotmesh__005.use_remesh_preserve_volume = False
me_colobotmesh__005.use_remesh_preserve_attributes = False
me_colobotmesh__005.use_mirror_vertex_groups = False
me_colobotmesh__005.update()
me_colobotmesh__004 = bpy.data.meshes.new('ColobotMesh_.004')
me_colobotmesh__004.from_pydata([(3.501, 2.05, -2.438), (2.838, 2.043, -2.497), (3.376, 1.712, -1.797), (4.252, 2.454, -3.019), (3.677, 2.753, -3.494), (2.178, 1.306, -1.516), (4.622, 2.104, -2.322), (9.27, 2.308, -1.565), (9.883, 2.326, -1.474), (9.696, 2.269, -2.374), (8.235, 2.34, -0.8505), (8.537, 2.475, -0.1899), (11.05, 2.228, -2.791), (8.219, 2.293, -1.729), (8.144, 2.691, -4.046), (9.066, 2.507, -3.759), (8.521, 2.802, -4.471), (6.856, 2.83, -3.892), (7.504, 2.537, -3.309), (10.36, 2.467, -4.315), (6.584, 3.161, -4.485), (4.618, 1.651, 0.007343), (4.009, 1.455, -0.4384), (4.194, 1.546, 0.4552), (5.637, 1.98, 0.04505), (5.334, 1.852, -0.7507), (2.872, 1.062, 0.006875), (5.635, 2.057, 0.8069), (6.735, 2.18, -0.9644), (6.952, 2.259, 0.0916), (7.137, 2.5, 1.094), (1.816, 0.7068, 0.5149), (3.644, 1.424, 1.039), (5.472, 2.142, 1.563), (8.359, 2.371, -2.703), (10.26, 2.317, -3.403), (12.14, 2.133, -4.11), (1.59, 0.6562, -0.4933), (3.21, 1.264, -0.9949), (4.841, 1.815, -1.511), (2.991, 3.011, -3.877), (1.99, 2.004, -2.588), (0.9892, 0.9967, -1.298), (4.599, 3.424, -4.485), (5.207, 2.916, -3.763), (5.84, 2.487, -2.965), (8.984, 2.639, 0.3622), (10.67, 2.424, -1.364), (12.35, 2.211, -3.09), (6.502, 3.509, -5.081), (9.013, 3.004, -4.992), (11.52, 2.502, -4.903), (3.985, 3.909, -5.235), (-0.01159, -0.01066, -0.00904), (6.47, 2.242, -2.045), (7.326, 2.734, 2.108), (14.02, 1.891, -4.826)], [], [(0, 3, 4, 1), (1, 4, 40, 41), (3, 44, 43, 4), (4, 43, 52, 40), (0, 1, 5, 2), (2, 5, 37, 38), (1, 41, 42, 5), (5, 42, 53, 37), (0, 2, 6, 3), (3, 6, 45, 44), (2, 38, 39, 6), (6, 39, 54, 45), (7, 10, 11, 8), (8, 11, 46, 47), (10, 29, 30, 11), (11, 30, 55, 46), (7, 8, 12, 9), (9, 12, 36, 35), (8, 47, 48, 12), (12, 48, 56, 36), (7, 9, 13, 10), (10, 13, 28, 29), (9, 35, 34, 13), (13, 34, 54, 28), (14, 17, 18, 15), (15, 18, 34, 35), (17, 44, 45, 18), (18, 45, 54, 34), (14, 15, 19, 16), (16, 19, 51, 50), (15, 35, 36, 19), (19, 36, 56, 51), (14, 16, 20, 17), (17, 20, 43, 44), (16, 50, 49, 20), (20, 49, 52, 43), (21, 24, 25, 22), (22, 25, 39, 38), (24, 29, 28, 25), (25, 28, 54, 39), (21, 22, 26, 23), (23, 26, 31, 32), (22, 38, 37, 26), (26, 37, 53, 31), (21, 23, 27, 24), (24, 27, 30, 29), (23, 32, 33, 27), (27, 33, 55, 30)])
_uv = me_colobotmesh__004.uv_layers.new(name='UV_1')
_uv.uv.foreach_set('vector', [0.1248, 0.08234, 0.1315, 0.09993, 0.1476, 0.08814, 0.1315, 0.06814, 0.1315, 0.06814, 0.1476, 0.08814, 0.1628, 0.07384, 0.14, 0.04988, 0.1315, 0.09993, 0.14, 0.1225, 0.1628, 0.1102, 0.1476, 0.08814, 0.1476, 0.08814, 0.1628, 0.1102, 0.1855, 0.09781, 0.1628, 0.07384, 0.1248, 0.08234, 0.1315, 0.06814, 0.1134, 0.0522, 0.1115, 0.07896, 0.1115, 0.07896, 0.1134, 0.0522, 0.09446, 0.03828, 0.09446, 0.07461, 0.1315, 0.06814, 0.14, 0.04988, 0.1172, 0.02592, 0.1134, 0.0522, 0.1134, 0.0522, 0.1172, 0.02592, 0.09446, 0.001953, 0.09446, 0.03828, 0.1248, 0.08234, 0.1115, 0.07896, 0.1134, 0.1067, 0.1315, 0.09993, 0.1315, 0.09993, 0.1134, 0.1067, 0.1172, 0.1349, 0.14, 0.1225, 0.1115, 0.07896, 0.09446, 0.07461, 0.09446, 0.1109, 0.1134, 0.1067, 0.1134, 0.1067, 0.09446, 0.1109, 0.09446, 0.1473, 0.1172, 0.1349, 0.06362, 0.2124, 0.05688, 0.1772, 0.0405, 0.1765, 0.05688, 0.2266, 0.05688, 0.2266, 0.0405, 0.1765, 0.02508, 0.1808, 0.04821, 0.2449, 0.05688, 0.1772, 0.04821, 0.132, 0.02508, 0.1244, 0.0405, 0.1765, 0.0405, 0.1765, 0.02508, 0.1244, 0.001953, 0.1168, 0.02508, 0.1808, 0.06362, 0.2124, 0.05688, 0.2266, 0.07519, 0.2726, 0.07711, 0.2333, 0.07711, 0.2333, 0.07519, 0.2726, 0.09446, 0.3166, 0.09446, 0.2602, 0.05688, 0.2266, 0.04821, 0.2449, 0.07133, 0.309, 0.07519, 0.2726, 0.07519, 0.2726, 0.07133, 0.309, 0.09446, 0.373, 0.09446, 0.3166, 0.06362, 0.2124, 0.07711, 0.2333, 0.07519, 0.1879, 0.05688, 0.1772, 0.05688, 0.1772, 0.07519, 0.1879, 0.07133, 0.1396, 0.04821, 0.132, 0.07711, 0.2333, 0.09446, 0.2602, 0.09446, 0.2037, 0.07519, 0.1879, 0.07519, 0.1879, 0.09446, 0.2037, 0.09446, 0.1473, 0.07133, 0.1396, 0.1248, 0.206, 0.1315, 0.1695, 0.1134, 0.184, 0.1115, 0.2297, 0.1115, 0.2297, 0.1134, 0.184, 0.09446, 0.2037, 0.09446, 0.2602, 0.1315, 0.1695, 0.14, 0.1225, 0.1172, 0.1349, 0.1134, 0.184, 0.1134, 0.184, 0.1172, 0.1349, 0.09446, 0.1473, 0.09446, 0.2037, 0.1248, 0.206, 0.1115, 0.2297, 0.1134, 0.2687, 0.1315, 0.2189, 0.1315, 0.2189, 0.1134, 0.2687, 0.1172, 0.3042, 0.14, 0.2354, 0.1115, 0.2297, 0.09446, 0.2602, 0.09446, 0.3166, 0.1134, 0.2687, 0.1134, 0.2687, 0.09446, 0.3166, 0.09446, 0.373, 0.1172, 0.3042, 0.1248, 0.206, 0.1315, 0.2189, 0.1476, 0.1655, 0.1315, 0.1695, 0.1315, 0.1695, 0.1476, 0.1655, 0.1628, 0.1102, 0.14, 0.1225, 0.1315, 0.2189, 0.14, 0.2354, 0.1628, 0.1666, 0.1476, 0.1655, 0.1476, 0.1655, 0.1628, 0.1666, 0.1855, 0.09781, 0.1628, 0.1102, 0.06362, 0.08866, 0.05688, 0.1076, 0.07519, 0.1106, 0.07711, 0.08251, 0.07711, 0.08251, 0.07519, 0.1106, 0.09446, 0.1109, 0.09446, 0.07461, 0.05688, 0.1076, 0.04821, 0.132, 0.07133, 0.1396, 0.07519, 0.1106, 0.07519, 0.1106, 0.07133, 0.1396, 0.09446, 0.1473, 0.09446, 0.1109, 0.06362, 0.08866, 0.07711, 0.08251, 0.07519, 0.05615, 0.05688, 0.07585, 0.05688, 0.07585, 0.07519, 0.05615, 0.07133, 0.03066, 0.04821, 0.05937, 0.07711, 0.08251, 0.09446, 0.07461, 0.09446, 0.03828, 0.07519, 0.05615, 0.07519, 0.05615, 0.09446, 0.03828, 0.09446, 0.001953, 0.07133, 0.03066, 0.06362, 0.08866, 0.05688, 0.07585, 0.0405, 0.09921, 0.05688, 0.1076, 0.05688, 0.1076, 0.0405, 0.09921, 0.02508, 0.1244, 0.04821, 0.132, 0.05688, 0.07585, 0.04821, 0.05937, 0.02508, 0.08807, 0.0405, 0.09921, 0.0405, 0.09921, 0.02508, 0.08807, 0.001953, 0.1168, 0.02508, 0.1244])
me_colobotmesh__004.materials.append(mat_colobotmesh_mat_1)
me_colobotmesh__004.use_remesh_preserve_volume = False
me_colobotmesh__004.use_remesh_preserve_attributes = False
me_colobotmesh__004.use_mirror_vertex_groups = False
me_colobotmesh__004.update()
me_colobotmesh__003 = bpy.data.meshes.new('ColobotMesh_.003')
me_colobotmesh__003.from_pydata([(-3.932, 2.645, -0.7027), (-3.605, 2.504, -0.1225), (-3.365, 2.265, -1.133), (-4.794, 3.201, -0.869), (-4.828, 3.405, 0.02601), (-2.446, 1.663, -0.4457), (-4.498, 2.874, -1.704), (-6.617, 3.799, -5.955), (-6.895, 3.959, -6.518), (-7.557, 3.827, -5.685), (-5.408, 3.669, -5.638), (-5.015, 3.807, -6.382), (-8.724, 3.965, -6.478), (-6.135, 3.622, -4.976), (-7.952, 4.09, -3.15), (-8.301, 4.003, -4.116), (-8.518, 4.31, -3.109), (-7.022, 4.049, -2.232), (-6.961, 3.811, -3.235), (-9.559, 4.153, -4.722), (-7.334, 4.324, -1.5), (-2.583, 2.379, -3.504), (-2.626, 2.085, -2.703), (-1.97, 2.175, -3.521), (-3.18, 2.805, -4.293), (-3.656, 2.685, -3.475), (-1.624, 1.478, -2.179), (-2.508, 2.88, -4.865), (-4.682, 3.629, 0.9462), (-3.146, 2.377, 0.6287), (-1.591, 1.155, 0.3169), (-7.013, 3.697, -4.352), (-8.751, 3.922, -5.357), (-10.52, 4.005, -6.36), (-1.32, 0.887, -0.8285), (-2.623, 1.812, -1.666), (-3.99, 2.619, -2.522), (-4.678, 3.211, -4.326), (-3.937, 3.265, -5.277), (-3.153, 3.444, -6.201), (-0.6041, 0.9244, -1.772), (-1.165, 1.929, -3.548), (-1.711, 2.955, -5.318), (-7.765, 4.657, -0.9054), (-9.228, 4.674, -3.06), (-10.74, 4.4, -5.208), (-4.783, 4.054, -7.151), (-7.245, 4.204, -7.244), (-9.752, 4.178, -7.296), (-6.127, 4.158, 0.08902), (-5.934, 3.735, -1.061), (-5.678, 3.439, -2.22), (-6.294, 4.672, 1.25), (-0.00256, -0.01199, 0.01491), (-5.369, 3.263, -3.367), (-2.327, 3.804, -7.092), (-12.33, 3.973, -7.382)], [], [(0, 3, 4, 1), (1, 4, 28, 29), (3, 50, 49, 4), (4, 49, 52, 28), (0, 1, 5, 2), (2, 5, 34, 35), (1, 29, 30, 5), (5, 30, 53, 34), (0, 2, 6, 3), (3, 6, 51, 50), (2, 35, 36, 6), (6, 36, 54, 51), (7, 10, 11, 8), (8, 11, 46, 47), (10, 38, 39, 11), (11, 39, 55, 46), (7, 8, 12, 9), (9, 12, 33, 32), (8, 47, 48, 12), (12, 48, 56, 33), (7, 9, 13, 10), (10, 13, 37, 38), (9, 32, 31, 13), (13, 31, 54, 37), (14, 17, 18, 15), (15, 18, 31, 32), (17, 50, 51, 18), (18, 51, 54, 31), (14, 15, 19, 16), (16, 19, 45, 44), (15, 32, 33, 19), (19, 33, 56, 45), (14, 16, 20, 17), (17, 20, 49, 50), (16, 44, 43, 20), (20, 43, 52, 49), (21, 24, 25, 22), (22, 25, 36, 35), (24, 38, 37, 25), (25, 37, 54, 36), (21, 22, 26, 23), (23, 26, 40, 41), (22, 35, 34, 26), (26, 34, 53, 40), (21, 23, 27, 24), (24, 27, 39, 38), (23, 41, 42, 27), (27, 42, 55, 39)])
_uv = me_colobotmesh__003.uv_layers.new(name='UV_1')
_uv.uv.foreach_set('vector', [0.1248, 0.08234, 0.1315, 0.09993, 0.1476, 0.08814, 0.1315, 0.06814, 0.1315, 0.06814, 0.1476, 0.08814, 0.1628, 0.07384, 0.14, 0.04988, 0.1315, 0.09993, 0.14, 0.1225, 0.1628, 0.1102, 0.1476, 0.08814, 0.1476, 0.08814, 0.1628, 0.1102, 0.1855, 0.09781, 0.1628, 0.07384, 0.1248, 0.08234, 0.1315, 0.06814, 0.1134, 0.0522, 0.1115, 0.07896, 0.1115, 0.07896, 0.1134, 0.0522, 0.09446, 0.03828, 0.09446, 0.07461, 0.1315, 0.06814, 0.14, 0.04988, 0.1172, 0.02592, 0.1134, 0.0522, 0.1134, 0.0522, 0.1172, 0.02592, 0.09446, 0.001953, 0.09446, 0.03828, 0.1248, 0.08234, 0.1115, 0.07896, 0.1134, 0.1067, 0.1315, 0.09993, 0.1315, 0.09993, 0.1134, 0.1067, 0.1172, 0.1349, 0.14, 0.1225, 0.1115, 0.07896, 0.09446, 0.07461, 0.09446, 0.1109, 0.1134, 0.1067, 0.1134, 0.1067, 0.09446, 0.1109, 0.09446, 0.1473, 0.1172, 0.1349, 0.06362, 0.2124, 0.05688, 0.1772, 0.0405, 0.1765, 0.05688, 0.2266, 0.05688, 0.2266, 0.0405, 0.1765, 0.02508, 0.1808, 0.04821, 0.2449, 0.05688, 0.1772, 0.04821, 0.132, 0.02508, 0.1244, 0.0405, 0.1765, 0.0405, 0.1765, 0.02508, 0.1244, 0.001953, 0.1168, 0.02508, 0.1808, 0.06362, 0.2124, 0.05688, 0.2266, 0.07519, 0.2726, 0.07711, 0.2333, 0.07711, 0.2333, 0.07519, 0.2726, 0.09446, 0.3166, 0.09446, 0.2602, 0.05688, 0.2266, 0.04821, 0.2449, 0.07133, 0.309, 0.07519, 0.2726, 0.07519, 0.2726, 0.07133, 0.309, 0.09446, 0.373, 0.09446, 0.3166, 0.06362, 0.2124, 0.07711, 0.2333, 0.07519, 0.1879, 0.05688, 0.1772, 0.05688, 0.1772, 0.07519, 0.1879, 0.07133, 0.1396, 0.04821, 0.132, 0.07711, 0.2333, 0.09446, 0.2602, 0.09446, 0.2037, 0.07519, 0.1879, 0.07519, 0.1879, 0.09446, 0.2037, 0.09446, 0.1473, 0.07133, 0.1396, 0.1248, 0.206, 0.1315, 0.1695, 0.1134, 0.184, 0.1115, 0.2297, 0.1115, 0.2297, 0.1134, 0.184, 0.09446, 0.2037, 0.09446, 0.2602, 0.1315, 0.1695, 0.14, 0.1225, 0.1172, 0.1349, 0.1134, 0.184, 0.1134, 0.184, 0.1172, 0.1349, 0.09446, 0.1473, 0.09446, 0.2037, 0.1248, 0.206, 0.1115, 0.2297, 0.1134, 0.2687, 0.1315, 0.2189, 0.1315, 0.2189, 0.1134, 0.2687, 0.1172, 0.3042, 0.14, 0.2354, 0.1115, 0.2297, 0.09446, 0.2602, 0.09446, 0.3166, 0.1134, 0.2687, 0.1134, 0.2687, 0.09446, 0.3166, 0.09446, 0.373, 0.1172, 0.3042, 0.1248, 0.206, 0.1315, 0.2189, 0.1476, 0.1655, 0.1315, 0.1695, 0.1315, 0.1695, 0.1476, 0.1655, 0.1628, 0.1102, 0.14, 0.1225, 0.1315, 0.2189, 0.14, 0.2354, 0.1628, 0.1666, 0.1476, 0.1655, 0.1476, 0.1655, 0.1628, 0.1666, 0.1855, 0.09781, 0.1628, 0.1102, 0.06362, 0.08866, 0.05688, 0.1076, 0.07519, 0.1106, 0.07711, 0.08251, 0.07711, 0.08251, 0.07519, 0.1106, 0.09446, 0.1109, 0.09446, 0.07461, 0.05688, 0.1076, 0.04821, 0.132, 0.07133, 0.1396, 0.07519, 0.1106, 0.07519, 0.1106, 0.07133, 0.1396, 0.09446, 0.1473, 0.09446, 0.1109, 0.06362, 0.08866, 0.07711, 0.08251, 0.07519, 0.05615, 0.05688, 0.07585, 0.05688, 0.07585, 0.07519, 0.05615, 0.07133, 0.03066, 0.04821, 0.05937, 0.07711, 0.08251, 0.09446, 0.07461, 0.09446, 0.03828, 0.07519, 0.05615, 0.07519, 0.05615, 0.09446, 0.03828, 0.09446, 0.001953, 0.07133, 0.03066, 0.06362, 0.08866, 0.05688, 0.07585, 0.0405, 0.09921, 0.05688, 0.1076, 0.05688, 0.1076, 0.0405, 0.09921, 0.02508, 0.1244, 0.04821, 0.132, 0.05688, 0.07585, 0.04821, 0.05937, 0.02508, 0.08807, 0.0405, 0.09921, 0.0405, 0.09921, 0.02508, 0.08807, 0.001953, 0.1168, 0.02508, 0.1244])
me_colobotmesh__003.materials.append(mat_colobotmesh_mat_1)
me_colobotmesh__003.use_remesh_preserve_volume = False
me_colobotmesh__003.use_remesh_preserve_attributes = False
me_colobotmesh__003.use_mirror_vertex_groups = False
me_colobotmesh__003.update()
me_colobotmesh__002 = bpy.data.meshes.new('ColobotMesh_.002')
me_colobotmesh__002.from_pydata([(-1.096, 3.864, 3.176), (-0.4765, 3.649, 2.72), (-1.394, 3.49, 2.722), (-1.317, 4.756, 3.826), (-0.4675, 4.869, 3.646), (-0.6439, 2.519, 1.903), (-2.023, 4.646, 3.608), (-6.183, 7.207, 5.91), (-6.751, 7.522, 6.24), (-6.188, 7.549, 6.907), (-5.62, 6.53, 4.609), (-6.185, 6.639, 4.219), (-7.155, 8.343, 8.161), (-5.211, 6.675, 5.342), (-3.933, 7.482, 6.93), (-4.922, 7.703, 7.48), (-4.008, 7.862, 7.483), (-2.877, 6.874, 5.85), (-3.805, 6.846, 5.981), (-5.749, 8.516, 8.799), (-2.247, 7.125, 6.005), (-3.314, 3.676, 2.079), (-2.651, 3.357, 2.129), (-3.243, 3.242, 1.535), (-4.023, 4.523, 2.495), (-3.409, 4.519, 2.931), (-2.05, 2.346, 1.265), (-4.398, 4.407, 1.84), (-0.8912, 1.465, 1.101), (-1.8, 2.917, 2.217), (-2.694, 4.419, 3.287), (0.1532, 1.636, 1.107), (0.2903, 3.264, 2.224), (0.4392, 4.931, 3.305), (-6.826, 6.814, 4.015), (-7.474, 7.944, 6.646), (-8.125, 9.052, 9.292), (-6.438, 9.262, 10.06), (-4.1, 8.353, 8.18), (-1.764, 7.437, 6.311), (-4.308, 5.513, 3.87), (-4.952, 5.476, 3.113), (-5.57, 5.566, 2.263), (-2.618, 5.732, 4.627), (-1.582, 5.877, 4.656), (-0.5055, 6.201, 4.551), (-1.534, 1.428, 0.3414), (-3.121, 2.742, 0.7838), (-4.637, 4.276, 1.037), (-4.88, 6.968, 6.243), (-6.188, 8.014, 8.166), (-7.484, 9.063, 10.06), (0.01017, -0.01235, 0.007379), (-3.642, 5.655, 4.55), (-6.175, 5.714, 1.369), (-8.798, 9.973, 12.03), (0.5758, 6.55, 4.426)], [], [(0, 3, 4, 1), (1, 4, 33, 32), (3, 44, 45, 4), (4, 45, 56, 33), (0, 1, 5, 2), (2, 5, 28, 29), (1, 32, 31, 5), (5, 31, 52, 28), (0, 2, 6, 3), (3, 6, 43, 44), (2, 29, 30, 6), (6, 30, 53, 43), (7, 10, 11, 8), (8, 11, 34, 35), (10, 41, 42, 11), (11, 42, 54, 34), (7, 8, 12, 9), (9, 12, 51, 50), (8, 35, 36, 12), (12, 36, 55, 51), (7, 9, 13, 10), (10, 13, 40, 41), (9, 50, 49, 13), (13, 49, 53, 40), (14, 17, 18, 15), (15, 18, 49, 50), (17, 44, 43, 18), (18, 43, 53, 49), (14, 15, 19, 16), (16, 19, 37, 38), (15, 50, 51, 19), (19, 51, 55, 37), (14, 16, 20, 17), (17, 20, 45, 44), (16, 38, 39, 20), (20, 39, 56, 45), (21, 24, 25, 22), (22, 25, 30, 29), (24, 41, 40, 25), (25, 40, 53, 30), (21, 22, 26, 23), (23, 26, 46, 47), (22, 29, 28, 26), (26, 28, 52, 46), (21, 23, 27, 24), (24, 27, 42, 41), (23, 47, 48, 27), (27, 48, 54, 42)])
_uv = me_colobotmesh__002.uv_layers.new(name='UV_1')
_uv.uv.foreach_set('vector', [0.1248, 0.08234, 0.1315, 0.09993, 0.1476, 0.08814, 0.1315, 0.06814, 0.1315, 0.06814, 0.1476, 0.08814, 0.1628, 0.07384, 0.14, 0.04988, 0.1315, 0.09993, 0.14, 0.1225, 0.1628, 0.1102, 0.1476, 0.08814, 0.1476, 0.08814, 0.1628, 0.1102, 0.1855, 0.09781, 0.1628, 0.07384, 0.1248, 0.08234, 0.1315, 0.06814, 0.1134, 0.0522, 0.1115, 0.07896, 0.1115, 0.07896, 0.1134, 0.0522, 0.09446, 0.03828, 0.09446, 0.07461, 0.1315, 0.06814, 0.14, 0.04988, 0.1172, 0.02592, 0.1134, 0.0522, 0.1134, 0.0522, 0.1172, 0.02592, 0.09446, 0.001953, 0.09446, 0.03828, 0.1248, 0.08234, 0.1115, 0.07896, 0.1134, 0.1067, 0.1315, 0.09993, 0.1315, 0.09993, 0.1134, 0.1067, 0.1172, 0.1349, 0.14, 0.1225, 0.1115, 0.07896, 0.09446, 0.07461, 0.09446, 0.1109, 0.1134, 0.1067, 0.1134, 0.1067, 0.09446, 0.1109, 0.09446, 0.1473, 0.1172, 0.1349, 0.06362, 0.2124, 0.05688, 0.1772, 0.0405, 0.1765, 0.05688, 0.2266, 0.05688, 0.2266, 0.0405, 0.1765, 0.02508, 0.1808, 0.04821, 0.2449, 0.05688, 0.1772, 0.04821, 0.132, 0.02508, 0.1244, 0.0405, 0.1765, 0.0405, 0.1765, 0.02508, 0.1244, 0.001953, 0.1168, 0.02508, 0.1808, 0.06362, 0.2124, 0.05688, 0.2266, 0.07519, 0.2726, 0.07711, 0.2333, 0.07711, 0.2333, 0.07519, 0.2726, 0.09446, 0.3166, 0.09446, 0.2602, 0.05688, 0.2266, 0.04821, 0.2449, 0.07133, 0.309, 0.07519, 0.2726, 0.07519, 0.2726, 0.07133, 0.309, 0.09446, 0.373, 0.09446, 0.3166, 0.06362, 0.2124, 0.07711, 0.2333, 0.07519, 0.1879, 0.05688, 0.1772, 0.05688, 0.1772, 0.07519, 0.1879, 0.07133, 0.1396, 0.04821, 0.132, 0.07711, 0.2333, 0.09446, 0.2602, 0.09446, 0.2037, 0.07519, 0.1879, 0.07519, 0.1879, 0.09446, 0.2037, 0.09446, 0.1473, 0.07133, 0.1396, 0.1248, 0.206, 0.1315, 0.1695, 0.1134, 0.184, 0.1115, 0.2297, 0.1115, 0.2297, 0.1134, 0.184, 0.09446, 0.2037, 0.09446, 0.2602, 0.1315, 0.1695, 0.14, 0.1225, 0.1172, 0.1349, 0.1134, 0.184, 0.1134, 0.184, 0.1172, 0.1349, 0.09446, 0.1473, 0.09446, 0.2037, 0.1248, 0.206, 0.1115, 0.2297, 0.1134, 0.2687, 0.1315, 0.2189, 0.1315, 0.2189, 0.1134, 0.2687, 0.1172, 0.3042, 0.14, 0.2354, 0.1115, 0.2297, 0.09446, 0.2602, 0.09446, 0.3166, 0.1134, 0.2687, 0.1134, 0.2687, 0.09446, 0.3166, 0.09446, 0.373, 0.1172, 0.3042, 0.1248, 0.206, 0.1315, 0.2189, 0.1476, 0.1655, 0.1315, 0.1695, 0.1315, 0.1695, 0.1476, 0.1655, 0.1628, 0.1102, 0.14, 0.1225, 0.1315, 0.2189, 0.14, 0.2354, 0.1628, 0.1666, 0.1476, 0.1655, 0.1476, 0.1655, 0.1628, 0.1666, 0.1855, 0.09781, 0.1628, 0.1102, 0.06362, 0.08866, 0.05688, 0.1076, 0.07519, 0.1106, 0.07711, 0.08251, 0.07711, 0.08251, 0.07519, 0.1106, 0.09446, 0.1109, 0.09446, 0.07461, 0.05688, 0.1076, 0.04821, 0.132, 0.07133, 0.1396, 0.07519, 0.1106, 0.07519, 0.1106, 0.07133, 0.1396, 0.09446, 0.1473, 0.09446, 0.1109, 0.06362, 0.08866, 0.07711, 0.08251, 0.07519, 0.05615, 0.05688, 0.07585, 0.05688, 0.07585, 0.07519, 0.05615, 0.07133, 0.03066, 0.04821, 0.05937, 0.07711, 0.08251, 0.09446, 0.07461, 0.09446, 0.03828, 0.07519, 0.05615, 0.07519, 0.05615, 0.09446, 0.03828, 0.09446, 0.001953, 0.07133, 0.03066, 0.06362, 0.08866, 0.05688, 0.07585, 0.0405, 0.09921, 0.05688, 0.1076, 0.05688, 0.1076, 0.0405, 0.09921, 0.02508, 0.1244, 0.04821, 0.132, 0.05688, 0.07585, 0.04821, 0.05937, 0.02508, 0.08807, 0.0405, 0.09921, 0.0405, 0.09921, 0.02508, 0.08807, 0.001953, 0.1168, 0.02508, 0.1244])
me_colobotmesh__002.materials.append(mat_colobotmesh_mat_1)
me_colobotmesh__002.use_remesh_preserve_volume = False
me_colobotmesh__002.use_remesh_preserve_attributes = False
me_colobotmesh__002.use_mirror_vertex_groups = False
me_colobotmesh__002.update()
me_colobotmesh__001 = bpy.data.meshes.new('ColobotMesh_.001')
me_colobotmesh__001.from_pydata([(0.2862, 3.218, -4.12), (0.2882, 3.234, 4.414), (14.11, 7.036, -0.03672), (2.237, 3.866, -3.537), (4.249, 4.364, -2.953), (6.209, 5.009, -2.369), (8.148, 5.687, -1.786), (10.13, 6.25, -1.202), (12.16, 6.691, -0.6177), (2.239, 3.88, 3.778), (4.25, 4.375, 3.143), (6.215, 5.008, 2.508), (8.151, 5.691, 1.872), (10.13, 6.254, 1.237), (12.16, 6.693, 0.6015), (6.354, 4.672, 1.289), (6.403, 4.55, 0.06969), (6.352, 4.67, -1.15), (12.2, 6.588, 0.2969), (12.21, 6.559, -0.007873), (12.2, 6.586, -0.3127), (4.398, 4.026, 1.619), (4.454, 3.877, 0.09571), (4.397, 4.02, -1.428), (10.2, 6.044, 0.6273), (10.22, 5.973, 0.01787), (10.2, 6.042, -0.5918), (2.393, 3.466, 1.95), (2.473, 3.198, 0.122), (2.394, 3.456, -1.707), (0.349, 3.042, -1.986), (0.3766, 2.969, 0.1472), (0.349, 3.053, 2.281), (8.269, 5.41, 0.9579), (8.325, 5.269, 0.04362), (8.269, 5.407, -0.8709)], [], [(2, 8, 20), (30, 29, 3, 0), (29, 23, 4, 3), (23, 17, 5, 4), (17, 35, 6, 5), (35, 26, 7, 6), (26, 20, 8, 7), (27, 21, 22, 28), (9, 10, 21, 27), (28, 22, 23, 29), (24, 18, 19, 25), (13, 14, 18, 24), (25, 19, 20, 26), (21, 15, 16, 22), (10, 11, 15, 21), (22, 16, 17, 23), (2, 19, 18), (14, 2, 18), (19, 2, 20), (15, 33, 34, 16), (11, 12, 33, 15), (16, 34, 35, 17), (32, 27, 28, 31), (1, 9, 27, 32), (31, 28, 29, 30), (33, 24, 25, 34), (12, 13, 24, 33), (34, 25, 26, 35)])
_uv = me_colobotmesh__001.uv_layers.new(name='UV_1')
_uv.uv.foreach_set('vector', [0.09766, 0.373, 0.1102, 0.32, 0.1037, 0.32, 0.1396, 0.001958, 0.1336, 0.05497, 0.173, 0.05497, 0.1855, 0.001953, 0.1336, 0.05497, 0.1277, 0.108, 0.1604, 0.108, 0.173, 0.05497, 0.1277, 0.108, 0.1217, 0.161, 0.1479, 0.161, 0.1604, 0.108, 0.1217, 0.161, 0.1157, 0.214, 0.1353, 0.214, 0.1479, 0.161, 0.1157, 0.214, 0.1097, 0.267, 0.1228, 0.267, 0.1353, 0.214, 0.1097, 0.267, 0.1037, 0.32, 0.1102, 0.32, 0.1228, 0.267, 0.05497, 0.05498, 0.06208, 0.108, 0.09487, 0.108, 0.09431, 0.05497, 0.01562, 0.05498, 0.0293, 0.108, 0.06208, 0.108, 0.05497, 0.05498, 0.09431, 0.05497, 0.09487, 0.108, 0.1277, 0.108, 0.1336, 0.05497, 0.08343, 0.267, 0.09054, 0.32, 0.0971, 0.32, 0.09654, 0.267, 0.07031, 0.267, 0.08398, 0.32, 0.09054, 0.32, 0.08343, 0.267, 0.09654, 0.267, 0.0971, 0.32, 0.1037, 0.32, 0.1097, 0.267, 0.06208, 0.108, 0.0692, 0.161, 0.09542, 0.161, 0.09487, 0.108, 0.0293, 0.108, 0.04297, 0.161, 0.0692, 0.161, 0.06208, 0.108, 0.09487, 0.108, 0.09542, 0.161, 0.1217, 0.161, 0.1277, 0.108, 0.09766, 0.373, 0.0971, 0.32, 0.09054, 0.32, 0.08398, 0.32, 0.09766, 0.373, 0.09054, 0.32, 0.0971, 0.32, 0.09766, 0.373, 0.1037, 0.32, 0.0692, 0.161, 0.07631, 0.214, 0.09598, 0.214, 0.09542, 0.161, 0.04297, 0.161, 0.05664, 0.214, 0.07631, 0.214, 0.0692, 0.161, 0.09542, 0.161, 0.09598, 0.214, 0.1157, 0.214, 0.1217, 0.161, 0.04785, 0.001967, 0.05497, 0.05498, 0.09431, 0.05497, 0.09375, 0.001963, 0.001953, 0.001972, 0.01562, 0.05498, 0.05497, 0.05498, 0.04785, 0.001967, 0.09375, 0.001963, 0.09431, 0.05497, 0.1336, 0.05497, 0.1396, 0.001958, 0.07631, 0.214, 0.08343, 0.267, 0.09654, 0.267, 0.09598, 0.214, 0.05664, 0.214, 0.07031, 0.267, 0.08343, 0.267, 0.07631, 0.214, 0.09598, 0.214, 0.09654, 0.267, 0.1097, 0.267, 0.1157, 0.214])
me_colobotmesh__001.materials.append(mat_colobotmesh_mat_1)
me_colobotmesh__001.use_remesh_preserve_volume = False
me_colobotmesh__001.use_remesh_preserve_attributes = False
me_colobotmesh__001.use_mirror_vertex_groups = False
me_colobotmesh__001.update()
me_colobotmesh = bpy.data.meshes.new('ColobotMesh_')
me_colobotmesh.from_pydata([(2.627, 4.398, 0.2772), (-3.185, 8.664, -14.21), (-4.586, 1.756, 0.2766), (1.751, 5.133, -1.703), (0.8837, 5.842, -3.702), (0.01203, 6.565, -5.691), (-0.8343, 7.218, -7.731), (-1.649, 7.786, -9.812), (-2.413, 8.213, -11.95), (-3.443, 7.835, -11.95), (-3.709, 7.03, -9.813), (-3.925, 6.085, -7.731), (-4.109, 5.055, -5.692), (-4.268, 3.955, -3.703), (-4.431, 2.868, -1.703), (0.3094, 4.282, -1.864), (-1.167, 3.526, -1.973), (-2.781, 3.149, -1.866), (-1.512, 6.674, -7.897), (-2.23, 6.243, -7.987), (-3.057, 6.107, -7.898), (0.9162, 3.485, 0.1424), (-0.8596, 2.75, 0.1025), (-2.69, 2.164, 0.142), (-2.637, 8.028, -11.99), (-2.888, 7.917, -12.0), (-3.152, 7.839, -11.99), (-0.8975, 5.857, -5.896), (-1.887, 5.368, -5.964), (-2.959, 5.105, -5.894), (-0.2917, 5.063, -3.882), (-1.565, 4.551, -3.907), (-2.868, 4.119, -3.882), (-2.071, 7.342, -9.952), (-2.571, 7.112, -9.973), (-3.101, 6.963, -9.952)], [], [(1, 9, 26), (23, 17, 14, 2), (17, 32, 13, 14), (32, 29, 12, 13), (29, 20, 11, 12), (20, 35, 10, 11), (35, 26, 9, 10), (18, 33, 34, 19), (6, 7, 33, 18), (19, 34, 35, 20), (15, 30, 31, 16), (3, 4, 30, 15), (16, 31, 32, 17), (33, 24, 25, 34), (7, 8, 24, 33), (34, 25, 26, 35), (30, 27, 28, 31), (4, 5, 27, 30), (31, 28, 29, 32), (1, 25, 24), (8, 1, 24), (25, 1, 26), (27, 18, 19, 28), (5, 6, 18, 27), (28, 19, 20, 29), (21, 15, 16, 22), (0, 3, 15, 21), (22, 16, 17, 23)])
_uv = me_colobotmesh.uv_layers.new(name='UV_1')
_uv.uv.foreach_set('vector', [0.09766, 0.373, 0.1102, 0.32, 0.1037, 0.32, 0.1396, 0.001958, 0.1336, 0.05497, 0.173, 0.05497, 0.1855, 0.001953, 0.1336, 0.05497, 0.1277, 0.108, 0.1604, 0.108, 0.173, 0.05497, 0.1277, 0.108, 0.1217, 0.161, 0.1479, 0.161, 0.1604, 0.108, 0.1217, 0.161, 0.1157, 0.214, 0.1353, 0.214, 0.1479, 0.161, 0.1157, 0.214, 0.1097, 0.267, 0.1228, 0.267, 0.1353, 0.214, 0.1097, 0.267, 0.1037, 0.32, 0.1102, 0.32, 0.1228, 0.267, 0.07631, 0.214, 0.08343, 0.267, 0.09654, 0.267, 0.09598, 0.214, 0.05664, 0.214, 0.07031, 0.267, 0.08343, 0.267, 0.07631, 0.214, 0.09598, 0.214, 0.09654, 0.267, 0.1097, 0.267, 0.1157, 0.214, 0.05497, 0.05498, 0.06208, 0.108, 0.09487, 0.108, 0.09431, 0.05497, 0.01562, 0.05498, 0.0293, 0.108, 0.06208, 0.108, 0.05497, 0.05498, 0.09431, 0.05497, 0.09487, 0.108, 0.1277, 0.108, 0.1336, 0.05497, 0.08343, 0.267, 0.09054, 0.32, 0.0971, 0.32, 0.09654, 0.267, 0.07031, 0.267, 0.08398, 0.32, 0.09054, 0.32, 0.08343, 0.267, 0.09654, 0.267, 0.0971, 0.32, 0.1037, 0.32, 0.1097, 0.267, 0.06208, 0.108, 0.0692, 0.161, 0.09542, 0.161, 0.09487, 0.108, 0.0293, 0.108, 0.04297, 0.161, 0.0692, 0.161, 0.06208, 0.108, 0.09487, 0.108, 0.09542, 0.161, 0.1217, 0.161, 0.1277, 0.108, 0.09766, 0.373, 0.0971, 0.32, 0.09054, 0.32, 0.08398, 0.32, 0.09766, 0.373, 0.09054, 0.32, 0.0971, 0.32, 0.09766, 0.373, 0.1037, 0.32, 0.0692, 0.161, 0.07631, 0.214, 0.09598, 0.214, 0.09542, 0.161, 0.04297, 0.161, 0.05664, 0.214, 0.07631, 0.214, 0.0692, 0.161, 0.09542, 0.161, 0.09598, 0.214, 0.1157, 0.214, 0.1217, 0.161, 0.04785, 0.001967, 0.05497, 0.05498, 0.09431, 0.05497, 0.09375, 0.001963, 0.001953, 0.001972, 0.01562, 0.05498, 0.05497, 0.05498, 0.04785, 0.001967, 0.09375, 0.001963, 0.09431, 0.05497, 0.1336, 0.05497, 0.1396, 0.001958])
me_colobotmesh.materials.append(mat_colobotmesh_mat_1)
me_colobotmesh.use_remesh_preserve_volume = False
me_colobotmesh.use_remesh_preserve_attributes = False
me_colobotmesh.use_mirror_vertex_groups = False
me_colobotmesh.update()

# ---- objects
ob_colobotmesh_1_020 = bpy.data.objects.new('ColobotMesh_1.020', me_colobotmesh__020)
ob_colobotmesh_1_019 = bpy.data.objects.new('ColobotMesh_1.019', me_colobotmesh__019)
ob_colobotmesh_1_018 = bpy.data.objects.new('ColobotMesh_1.018', me_colobotmesh__018)
ob_colobotmesh_1_017 = bpy.data.objects.new('ColobotMesh_1.017', me_colobotmesh__017)
ob_colobotmesh_1_016 = bpy.data.objects.new('ColobotMesh_1.016', me_colobotmesh__016)
ob_colobotmesh_1_015 = bpy.data.objects.new('ColobotMesh_1.015', me_colobotmesh__015)
ob_colobotmesh_1_014 = bpy.data.objects.new('ColobotMesh_1.014', me_colobotmesh__014)
ob_colobotmesh_1_013 = bpy.data.objects.new('ColobotMesh_1.013', me_colobotmesh__013)
ob_colobotmesh_1_012 = bpy.data.objects.new('ColobotMesh_1.012', me_colobotmesh__012)
ob_colobotmesh_1_011 = bpy.data.objects.new('ColobotMesh_1.011', me_colobotmesh__011)
ob_colobotmesh_1_010 = bpy.data.objects.new('ColobotMesh_1.010', me_colobotmesh__010)
ob_colobotmesh_1_009 = bpy.data.objects.new('ColobotMesh_1.009', me_colobotmesh__009)
ob_colobotmesh_1_008 = bpy.data.objects.new('ColobotMesh_1.008', me_colobotmesh__008)
ob_colobotmesh_1_007 = bpy.data.objects.new('ColobotMesh_1.007', me_colobotmesh__007)
ob_colobotmesh_1_006 = bpy.data.objects.new('ColobotMesh_1.006', me_colobotmesh__006)
ob_colobotmesh_1_005 = bpy.data.objects.new('ColobotMesh_1.005', me_colobotmesh__005)
ob_colobotmesh_1_004 = bpy.data.objects.new('ColobotMesh_1.004', me_colobotmesh__004)
ob_colobotmesh_1_003 = bpy.data.objects.new('ColobotMesh_1.003', me_colobotmesh__003)
ob_colobotmesh_1_002 = bpy.data.objects.new('ColobotMesh_1.002', me_colobotmesh__002)
ob_colobotmesh_1_001 = bpy.data.objects.new('ColobotMesh_1.001', me_colobotmesh__001)
ob_colobotmesh_1 = bpy.data.objects.new('ColobotMesh_1', me_colobotmesh)

# ---- transforms, parenting, visibility, modifiers, constraints
ob_colobotmesh_1_020.location = (0.0, 0.0, 0.0)
ob_colobotmesh_1_020.rotation_euler = (1.571, 0.0, 0.0)
ob_colobotmesh_1_020.hide_viewport = True
ob_colobotmesh_1_020.lineart.crease_threshold = 0.0
ob_colobotmesh_1_019.location = (0.0, 0.0, 0.0)
ob_colobotmesh_1_019.rotation_euler = (1.571, 0.0, 0.0)
ob_colobotmesh_1_019.hide_viewport = True
ob_colobotmesh_1_019.lineart.crease_threshold = 0.0
ob_colobotmesh_1_018.location = (0.0, 0.0, 0.0)
ob_colobotmesh_1_018.rotation_euler = (1.571, 0.0, 0.0)
ob_colobotmesh_1_018.hide_viewport = True
ob_colobotmesh_1_018.lineart.crease_threshold = 0.0
ob_colobotmesh_1_017.location = (0.0, 0.0, 0.0)
ob_colobotmesh_1_017.rotation_euler = (1.571, 0.0, 0.0)
ob_colobotmesh_1_017.hide_viewport = True
ob_colobotmesh_1_017.lineart.crease_threshold = 0.0
ob_colobotmesh_1_016.location = (0.0, 0.0, 0.0)
ob_colobotmesh_1_016.rotation_euler = (1.571, 0.0, 0.0)
ob_colobotmesh_1_016.hide_viewport = True
ob_colobotmesh_1_016.lineart.crease_threshold = 0.0
ob_colobotmesh_1_015.location = (0.0, 0.0, 0.0)
ob_colobotmesh_1_015.rotation_euler = (1.571, 0.0, 0.0)
ob_colobotmesh_1_015.hide_viewport = True
ob_colobotmesh_1_015.lineart.crease_threshold = 0.0
ob_colobotmesh_1_014.location = (0.0, 0.0, 0.0)
ob_colobotmesh_1_014.rotation_euler = (1.571, 0.0, 0.0)
ob_colobotmesh_1_014.hide_viewport = True
ob_colobotmesh_1_014.lineart.crease_threshold = 0.0
ob_colobotmesh_1_013.location = (0.0, 0.0, 0.0)
ob_colobotmesh_1_013.rotation_euler = (1.571, 0.0, 0.0)
ob_colobotmesh_1_013.hide_viewport = True
ob_colobotmesh_1_013.lineart.crease_threshold = 0.0
ob_colobotmesh_1_012.location = (0.0, 0.0, 0.0)
ob_colobotmesh_1_012.rotation_euler = (1.571, 0.0, 0.0)
ob_colobotmesh_1_012.lineart.crease_threshold = 0.0
ob_colobotmesh_1_011.location = (0.0, 0.0, 0.0)
ob_colobotmesh_1_011.rotation_euler = (1.571, 0.0, 0.0)
ob_colobotmesh_1_011.hide_viewport = True
ob_colobotmesh_1_011.lineart.crease_threshold = 0.0
ob_colobotmesh_1_010.location = (0.0, 0.0, 0.0)
ob_colobotmesh_1_010.rotation_euler = (1.571, 0.0, 0.0)
ob_colobotmesh_1_010.hide_viewport = True
ob_colobotmesh_1_010.lineart.crease_threshold = 0.0
ob_colobotmesh_1_009.location = (0.0, 0.0, 0.0)
ob_colobotmesh_1_009.rotation_euler = (1.571, 0.0, 0.0)
ob_colobotmesh_1_009.hide_viewport = True
ob_colobotmesh_1_009.lineart.crease_threshold = 0.0
ob_colobotmesh_1_008.location = (0.0, 0.0, 0.0)
ob_colobotmesh_1_008.rotation_euler = (1.571, 0.0, 0.0)
ob_colobotmesh_1_008.hide_viewport = True
ob_colobotmesh_1_008.lineart.crease_threshold = 0.0
ob_colobotmesh_1_007.location = (0.0, 0.0, 0.0)
ob_colobotmesh_1_007.rotation_euler = (1.571, 0.0, 0.0)
ob_colobotmesh_1_007.hide_viewport = True
ob_colobotmesh_1_007.lineart.crease_threshold = 0.0
ob_colobotmesh_1_006.location = (0.0, 0.0, 0.0)
ob_colobotmesh_1_006.rotation_euler = (1.571, 0.0, 0.0)
ob_colobotmesh_1_006.hide_viewport = True
ob_colobotmesh_1_006.lineart.crease_threshold = 0.0
ob_colobotmesh_1_005.location = (0.0, 0.0, 0.0)
ob_colobotmesh_1_005.rotation_euler = (1.571, 0.0, 0.0)
ob_colobotmesh_1_005.hide_viewport = True
ob_colobotmesh_1_005.lineart.crease_threshold = 0.0
ob_colobotmesh_1_004.location = (0.0, 0.0, 0.0)
ob_colobotmesh_1_004.rotation_euler = (1.571, 0.0, 0.0)
ob_colobotmesh_1_004.hide_viewport = True
ob_colobotmesh_1_004.lineart.crease_threshold = 0.0
ob_colobotmesh_1_003.location = (0.0, 0.0, 0.0)
ob_colobotmesh_1_003.rotation_euler = (1.571, 0.0, 0.0)
ob_colobotmesh_1_003.hide_viewport = True
ob_colobotmesh_1_003.lineart.crease_threshold = 0.0
ob_colobotmesh_1_002.location = (0.0, 0.0, 0.0)
ob_colobotmesh_1_002.rotation_euler = (1.571, 0.0, 0.0)
ob_colobotmesh_1_002.hide_viewport = True
ob_colobotmesh_1_002.lineart.crease_threshold = 0.0
ob_colobotmesh_1_001.location = (0.0, 0.0, 0.0)
ob_colobotmesh_1_001.rotation_euler = (1.571, 0.0, 0.0)
ob_colobotmesh_1_001.hide_viewport = True
ob_colobotmesh_1_001.lineart.crease_threshold = 0.0
ob_colobotmesh_1.location = (0.0, 0.0, 0.0)
ob_colobotmesh_1.rotation_euler = (1.571, 0.0, 0.0)
ob_colobotmesh_1.hide_viewport = True
ob_colobotmesh_1.lineart.crease_threshold = 0.0

# ---- collection membership
col_collection_1.objects.link(ob_colobotmesh_1_020)
col_collection_1.objects.link(ob_colobotmesh_1_019)
col_collection_1.objects.link(ob_colobotmesh_1_018)
col_collection_1.objects.link(ob_colobotmesh_1_017)
col_collection_1.objects.link(ob_colobotmesh_1_016)
col_collection_1.objects.link(ob_colobotmesh_1_015)
col_collection_1.objects.link(ob_colobotmesh_1_014)
col_collection_1.objects.link(ob_colobotmesh_1_013)
col_collection_1.objects.link(ob_colobotmesh_1_012)
col_collection_1.objects.link(ob_colobotmesh_1_011)
col_collection_1.objects.link(ob_colobotmesh_1_010)
col_collection_1.objects.link(ob_colobotmesh_1_009)
col_collection_1.objects.link(ob_colobotmesh_1_008)
col_collection_1.objects.link(ob_colobotmesh_1_007)
col_collection_1.objects.link(ob_colobotmesh_1_006)
col_collection_1.objects.link(ob_colobotmesh_1_005)
col_collection_1.objects.link(ob_colobotmesh_1_004)
col_collection_1.objects.link(ob_colobotmesh_1_003)
col_collection_1.objects.link(ob_colobotmesh_1_002)
col_collection_1.objects.link(ob_colobotmesh_1_001)
col_collection_1.objects.link(ob_colobotmesh_1)

# ---- scene / render settings (as saved in the file)
scene.frame_start = 1; scene.frame_end = 250; scene.frame_set(1)
scene.render.engine = 'BLENDER_EEVEE_NEXT'
scene.render.resolution_percentage = 50
scene.render.dither_intensity = 0.0
scene.cycles.use_denoising = False
scene.cycles.samples = 10
scene.cycles.sampling_pattern = 'TABULATED_SOBOL'
scene.cycles.light_sampling_threshold = 0.0
scene.cycles.use_adaptive_sampling = False
scene.cycles.use_light_tree = False
scene.cycles.blur_glossy = 0.0
scene.cycles.pixel_filter_type = 'GAUSSIAN'
scene.cycles.sample_clamp_indirect = 0.0
scene.view_settings.view_transform = 'Standard'
bpy.context.view_layer.update()

# ---- added for rendering (the .blend has no active camera and no usable light): camera, sun
cam_auto = bpy.data.cameras.new('AutoCamera')
cam_auto.lens = 50.0
cam_auto.sensor_width = 36.0
cam_auto.clip_end = 1000.0
ob_auto_camera = bpy.data.objects.new('AutoCamera', cam_auto)
scene.collection.objects.link(ob_auto_camera)
ob_auto_camera.location = (44.0513, -43.1028, 37.5099)
ob_auto_camera.rotation_euler = (1.09748, -7.21219e-08, 0.694738)
scene.camera = ob_auto_camera
light_auto_sun = bpy.data.lights.new('AutoSun', 'SUN')
light_auto_sun.energy = 3.0
light_auto_sun.angle = 0.0523599
ob_auto_sun = bpy.data.objects.new('AutoSun', light_auto_sun)
scene.collection.objects.link(ob_auto_sun)
ob_auto_sun.rotation_euler = (0.872665, 0.174533, 0.523599)
bpy.context.view_layer.update()
